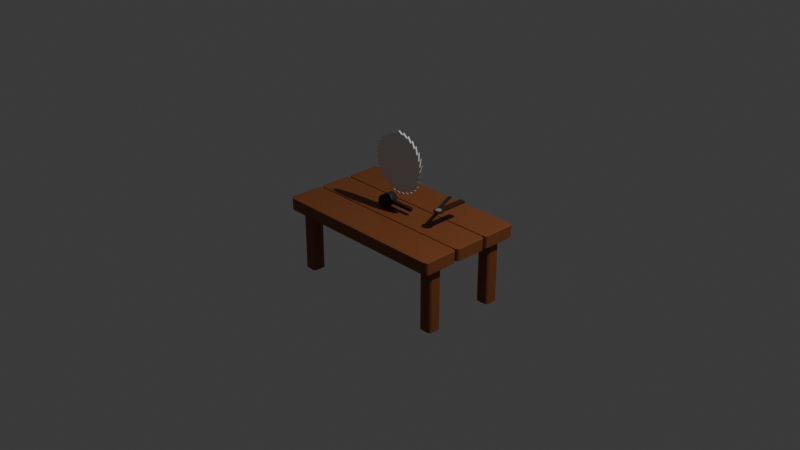 # Source: table.blend  (saved by Blender 4.0.36; exported with 4.5.12 LTS)
import bpy
from mathutils import Matrix  # noqa: F401  (used for matrix-valued properties, if any)

bpy.ops.wm.read_factory_settings(use_empty=True)
scene = bpy.context.scene
scene.name = 'Scene'

# ---- collections
col_collection = bpy.data.collections.new('Collection'); scene.collection.children.link(col_collection)

# ---- materials (node trees are filled in below, after node groups)
mat_material = bpy.data.materials.new('Material')
mat_material.alpha_threshold = 0.0
mat_material.use_transparent_shadow = False
mat_material.roughness = 0.5
mat_material.line_color = (0.0, 0.0, 0.0, 1.0)
mat_material_001 = bpy.data.materials.new('Material.001')
mat_material_001.use_transparent_shadow = False
mat_material_002 = bpy.data.materials.new('Material.002')
mat_material_002.use_transparent_shadow = False
mat_material_003 = bpy.data.materials.new('Material.003')
mat_material_003.use_transparent_shadow = False

# ---- node groups
ng_auto_smooth = bpy.data.node_groups.new('Auto Smooth', 'GeometryNodeTree')
_s = ng_auto_smooth.interface.new_socket(name='Geometry', in_out='OUTPUT', socket_type='NodeSocketGeometry')
_s = ng_auto_smooth.interface.new_socket(name='Geometry', in_out='INPUT', socket_type='NodeSocketGeometry')
_s = ng_auto_smooth.interface.new_socket(name='Angle', in_out='INPUT', socket_type='NodeSocketFloat')
_s.subtype = 'ANGLE'
_s.min_value = 0.0
_s.max_value = 3.142
ng_auto_smooth.is_modifier = True
_N = ng_auto_smooth.nodes; _L = ng_auto_smooth.links
n0 = _N.new('NodeGroupOutput'); n0.name = 'Group Output'; n0.location = (480, -100)
n1 = _N.new('NodeGroupInput'); n1.name = 'Group Input'; n1.location = (-420, -300)
n2 = _N.new('NodeGroupInput'); n2.name = 'Group Input.001'; n2.location = (-60, -100)
n3 = _N.new('GeometryNodeSetShadeSmooth'); n3.name = 'Set Shade Smooth'; n3.location = (120, -100)
n3.domain = 'EDGE'
n4 = _N.new('GeometryNodeSetShadeSmooth'); n4.name = 'Set Shade Smooth.001'; n4.location = (300, -100)
n5 = _N.new('GeometryNodeInputMeshEdgeAngle'); n5.name = 'Edge Angle'; n5.location = (-420, -220)
n6 = _N.new('GeometryNodeInputEdgeSmooth'); n6.name = 'Is Edge Smooth'; n6.location = (-60, -160)
n7 = _N.new('GeometryNodeInputShadeSmooth'); n7.name = 'Is Face Smooth'; n7.location = (-240, -340)
n8 = _N.new('FunctionNodeBooleanMath'); n8.name = 'Boolean Math'; n8.location = (-60, -220)
n9 = _N.new('FunctionNodeCompare'); n9.name = 'Compare'; n9.location = (-240, -180)
n9.operation = 'LESS_EQUAL'
_L.new(n5.outputs[0], n9.inputs[0])
_L.new(n4.outputs[0], n0.inputs[0])
_L.new(n1.outputs[1], n9.inputs[1])
_L.new(n9.outputs[0], n8.inputs[0])
_L.new(n7.outputs[0], n8.inputs[1])
_L.new(n2.outputs[0], n3.inputs[0])
_L.new(n6.outputs[0], n3.inputs[1])
_L.new(n3.outputs[0], n4.inputs[0])
_L.new(n8.outputs[0], n3.inputs[2])
n0.is_active_output = True

# ---- material node trees
mat_material.use_nodes = True; mat_material.node_tree.nodes.clear()
_N = mat_material.node_tree.nodes; _L = mat_material.node_tree.links
n0 = _N.new('ShaderNodeOutputMaterial'); n0.name = 'Material Output'; n0.location = (300, 300)
n1 = _N.new('ShaderNodeBsdfPrincipled'); n1.name = 'Principled BSDF'; n1.location = (10, 300)
n1.inputs[0].default_value = (0.2329, 0.07143, 0.02131, 1.0)
n1.inputs[3].default_value = 1.45
_L.new(n1.outputs[0], n0.inputs[0])
n0.is_active_output = True
mat_material_001.use_nodes = True; mat_material_001.node_tree.nodes.clear()
_N = mat_material_001.node_tree.nodes; _L = mat_material_001.node_tree.links
n0 = _N.new('ShaderNodeBsdfPrincipled'); n0.name = 'Principled BSDF'; n0.location = (10, 300)
n0.inputs[0].default_value = (0.04974, 0.01629, 0.004632, 1.0)
n0.inputs[3].default_value = 1.45
n1 = _N.new('ShaderNodeOutputMaterial'); n1.name = 'Material Output'; n1.location = (300, 300)
_L.new(n0.outputs[0], n1.inputs[0])
n1.is_active_output = True
mat_material_002.use_nodes = True; mat_material_002.node_tree.nodes.clear()
_N = mat_material_002.node_tree.nodes; _L = mat_material_002.node_tree.links
n0 = _N.new('ShaderNodeBsdfPrincipled'); n0.name = 'Principled BSDF'; n0.location = (10, 300)
n0.inputs[0].default_value = (0.02246, 0.02246, 0.02246, 1.0)
n0.inputs[3].default_value = 1.45
n1 = _N.new('ShaderNodeOutputMaterial'); n1.name = 'Material Output'; n1.location = (300, 300)
_L.new(n0.outputs[0], n1.inputs[0])
n1.is_active_output = True
mat_material_003.use_nodes = True; mat_material_003.node_tree.nodes.clear()
_N = mat_material_003.node_tree.nodes; _L = mat_material_003.node_tree.links
n0 = _N.new('ShaderNodeBsdfPrincipled'); n0.name = 'Principled BSDF'; n0.location = (10, 300)
n0.inputs[0].default_value = (0.2556, 0.2556, 0.2556, 1.0)
n0.inputs[3].default_value = 1.45
n1 = _N.new('ShaderNodeOutputMaterial'); n1.name = 'Material Output'; n1.location = (300, 300)
_L.new(n0.outputs[0], n1.inputs[0])
n1.is_active_output = True

# ---- world
world_world = bpy.data.worlds.new('World'); scene.world = world_world
world_world.use_nodes = True; world_world.node_tree.nodes.clear()
_N = world_world.node_tree.nodes; _L = world_world.node_tree.links
n0 = _N.new('ShaderNodeOutputWorld'); n0.name = 'World Output'; n0.location = (300, 300)
n1 = _N.new('ShaderNodeBackground'); n1.name = 'Background'; n1.location = (10, 300)
n1.inputs[0].default_value = (0.05088, 0.05088, 0.05088, 1.0)
_L.new(n1.outputs[0], n0.inputs[0])
n0.is_active_output = True
world_world.color = (0.05088, 0.05088, 0.05088)
world_world.use_sun_shadow = False
world_world.sun_shadow_jitter_overblur = 0.0

# ---- cameras
cam_camera = bpy.data.cameras.new('Camera')
cam_camera.clip_end = 100.0
cam_camera.ortho_scale = 7.314

# ---- lights
light_light = bpy.data.lights.new('Light', 'POINT')
light_light.transmission_factor = 0.0
light_light.use_soft_falloff = False
light_light.energy = 1000.0
light_light.shadow_soft_size = 0.1
light_light.shadow_maximum_resolution = 0.006
light_light.use_absolute_resolution = True

# ---- meshes
me_cube = bpy.data.meshes.new('Cube')
me_cube.from_pydata([(1.0, 1.0, 1.0), (1.0, 1.0, -1.0), (1.0, -1.0, 1.0), (1.0, -1.0, -1.0), (-1.0, 1.0, 1.0), (-1.0, 1.0, -1.0), (-1.0, -1.0, 1.0), (-1.0, -1.0, -1.0), (-1.0, 0.3333, -1.0), (-1.0, -0.3333, -1.0), (1.0, 0.3333, 1.0), (1.0, -0.3333, 1.0), (-1.0, -0.3333, 1.0), (-1.0, 0.3333, 1.0), (1.0, -0.3333, -1.0), (1.0, 0.3333, -1.0), (-1.0, 0.3154, -1.0), (1.0, 0.3154, 1.0), (-1.0, 0.3154, 1.0), (1.0, 0.3154, -1.0), (-1.0, -0.3162, -1.0), (1.0, -0.3162, 1.0), (-1.0, -0.3162, 1.0), (1.0, -0.3162, -1.0)], [], [(11, 12, 6, 2), (3, 2, 6, 7), (8, 13, 4, 5), (9, 14, 3, 7), (14, 11, 2, 3), (5, 4, 0, 1), (1, 0, 10, 15), (5, 1, 15, 8), (7, 6, 12, 9), (0, 4, 13, 10), (20, 22, 18, 16), (17, 18, 22, 21), (16, 19, 23, 20), (19, 17, 21, 23), (18, 17, 19, 16), (15, 10, 13, 8), (20, 23, 21, 22), (14, 9, 12, 11)])
_uv = me_cube.uv_layers.new(name='UVMap')
_uv.uv.foreach_set('vector', [0.625, 0.6667, 0.875, 0.6667, 0.875, 0.75, 0.625, 0.75, 0.375, 0.75, 0.625, 0.75, 0.625, 1.0, 0.375, 1.0, 0.375, 0.1667, 0.625, 0.1667, 0.625, 0.25, 0.375, 0.25, 0.125, 0.6667, 0.375, 0.6667, 0.375, 0.75, 0.125, 0.75, 0.375, 0.6667, 0.625, 0.6667, 0.625, 0.75, 0.375, 0.75, 0.375, 0.25, 0.625, 0.25, 0.625, 0.5, 0.375, 0.5, 0.375, 0.5, 0.625, 0.5, 0.625, 0.5833, 0.375, 0.5833, 0.125, 0.5, 0.375, 0.5, 0.375, 0.5833, 0.125, 0.5833, 0.375, 0.0, 0.625, 0.0, 0.625, 0.08333, 0.375, 0.08333, 0.625, 0.5, 0.875, 0.5, 0.875, 0.5833, 0.625, 0.5833, 0.375, 0.08745, 0.625, 0.08745, 0.625, 0.1625, 0.375, 0.1625, 0.625, 0.5875, 0.875, 0.5875, 0.875, 0.6626, 0.625, 0.6626, 0.125, 0.5875, 0.375, 0.5875, 0.375, 0.6626, 0.125, 0.6626, 0.375, 0.5875, 0.625, 0.5875, 0.625, 0.6626, 0.375, 0.6626, 0.625, 0.1625, 0.625, 0.5875, 0.375, 0.5875, 0.375, 0.1625, 0.375, 0.5833, 0.625, 0.5833, 0.625, 0.1667, 0.125, 0.5833, 0.125, 0.6626, 0.375, 0.6626, 0.625, 0.6626, 0.875, 0.6626, 0.375, 0.6667, 0.125, 0.6667, 0.625, 0.08333, 0.625, 0.6667])
me_cube.materials.append(mat_material)
me_cube.use_mirror_vertex_groups = False
me_cube.update()
me_cube_004 = bpy.data.meshes.new('Cube.004')
me_cube_004.from_pydata([(-0.5421, -1.0, -1.0), (-1.0, -0.5421, -1.0), (-0.7174, -0.9651, -1.0), (-0.8659, -0.8659, -1.0), (-0.9651, -0.7174, -1.0), (-1.0, -0.5421, 1.0), (-0.5421, -1.0, 1.0), (-0.9651, -0.7174, 1.0), (-0.8659, -0.8659, 1.0), (-0.7174, -0.9651, 1.0), (-1.0, 0.5421, -1.0), (-0.5421, 1.0, -1.0), (-0.9651, 0.7174, -1.0), (-0.8659, 0.8659, -1.0), (-0.7174, 0.9651, -1.0), (-0.5421, 1.0, 1.0), (-1.0, 0.5421, 1.0), (-0.7174, 0.9651, 1.0), (-0.8659, 0.8659, 1.0), (-0.9651, 0.7174, 1.0), (1.0, -0.5421, -1.0), (0.5421, -1.0, -1.0), (0.9651, -0.7174, -1.0), (0.8659, -0.8659, -1.0), (0.7174, -0.9651, -1.0), (0.5421, -1.0, 1.0), (1.0, -0.5421, 1.0), (0.7174, -0.9651, 1.0), (0.8659, -0.8659, 1.0), (0.9651, -0.7174, 1.0), (0.5421, 1.0, -1.0), (1.0, 0.5421, -1.0), (0.7174, 0.9651, -1.0), (0.8659, 0.8659, -1.0), (0.9651, 0.7174, -1.0), (1.0, 0.5421, 1.0), (0.5421, 1.0, 1.0), (0.9651, 0.7174, 1.0), (0.8659, 0.8659, 1.0), (0.7174, 0.9651, 1.0)], [], [(21, 25, 6, 0), (31, 35, 26, 20), (35, 37, 38, 39, 36, 15, 17, 18, 19, 16, 5, 7, 8, 9, 6, 25, 27, 28, 29, 26), (1, 5, 16, 10), (11, 15, 36, 30), (0, 6, 9, 2), (2, 9, 8, 3), (3, 8, 7, 4), (4, 7, 5, 1), (15, 11, 14, 17), (17, 14, 13, 18), (18, 13, 12, 19), (19, 12, 10, 16), (35, 31, 34, 37), (37, 34, 33, 38), (38, 33, 32, 39), (39, 32, 30, 36), (25, 21, 24, 27), (27, 24, 23, 28), (28, 23, 22, 29), (29, 22, 20, 26), (10, 12, 13, 14, 11, 30, 32, 33, 34, 31, 20, 22, 23, 24, 21, 0, 2, 3, 4, 1)])
_uv = me_cube_004.uv_layers.new(name='UVMap')
_uv.uv.foreach_set('vector', [0.375, 0.8072, 0.625, 0.8072, 0.625, 0.9428, 0.375, 0.9428, 0.375, 0.5572, 0.625, 0.5572, 0.625, 0.6928, 0.375, 0.6928, 0.625, 0.5572, 0.6294, 0.5353, 0.6418, 0.5168, 0.6603, 0.5044, 0.6822, 0.5, 0.8178, 0.5, 0.8397, 0.5044, 0.8582, 0.5168, 0.8706, 0.5353, 0.875, 0.5572, 0.875, 0.6928, 0.8706, 0.7147, 0.8582, 0.7332, 0.8397, 0.7456, 0.8178, 0.75, 0.6822, 0.75, 0.6603, 0.7456, 0.6418, 0.7332, 0.6294, 0.7147, 0.625, 0.6928, 0.375, 0.05723, 0.625, 0.05723, 0.625, 0.1928, 0.375, 0.1928, 0.375, 0.3072, 0.625, 0.3072, 0.625, 0.4428, 0.375, 0.4428, 0.375, 0.9428, 0.625, 0.9428, 0.625, 0.9647, 0.375, 0.9647, 0.375, 0.9647, 0.625, 0.9647, 0.625, 1.0, 0.375, 1.0, 0.375, 0.0, 0.625, 0.0, 0.625, 0.03533, 0.375, 0.03533, 0.375, 0.03533, 0.625, 0.03533, 0.625, 0.05723, 0.375, 0.05723, 0.625, 0.3072, 0.375, 0.3072, 0.375, 0.2853, 0.625, 0.2853, 0.625, 0.2853, 0.375, 0.2853, 0.375, 0.25, 0.625, 0.25, 0.625, 0.25, 0.375, 0.25, 0.375, 0.2147, 0.625, 0.2147, 0.625, 0.2147, 0.375, 0.2147, 0.375, 0.1928, 0.625, 0.1928, 0.625, 0.5572, 0.375, 0.5572, 0.375, 0.5353, 0.625, 0.5353, 0.625, 0.5353, 0.375, 0.5353, 0.375, 0.5, 0.625, 0.5, 0.625, 0.5, 0.375, 0.5, 0.375, 0.4647, 0.625, 0.4647, 0.625, 0.4647, 0.375, 0.4647, 0.375, 0.4428, 0.625, 0.4428, 0.625, 0.8072, 0.375, 0.8072, 0.375, 0.7853, 0.625, 0.7853, 0.625, 0.7853, 0.375, 0.7853, 0.375, 0.75, 0.625, 0.75, 0.625, 0.75, 0.375, 0.75, 0.375, 0.7147, 0.625, 0.7147, 0.625, 0.7147, 0.375, 0.7147, 0.375, 0.6928, 0.625, 0.6928, 0.125, 0.5572, 0.1294, 0.5353, 0.1418, 0.5168, 0.1603, 0.5044, 0.1822, 0.5, 0.3178, 0.5, 0.3397, 0.5044, 0.3582, 0.5168, 0.3706, 0.5353, 0.375, 0.5572, 0.375, 0.6928, 0.3706, 0.7147, 0.3582, 0.7332, 0.3397, 0.7456, 0.3178, 0.75, 0.1822, 0.75, 0.1603, 0.7456, 0.1418, 0.7332, 0.1294, 0.7147, 0.125, 0.6928])
me_cube_004.materials.append(mat_material)
me_cube_004.update()
me_cube_006 = bpy.data.meshes.new('Cube.006')
me_cube_006.from_pydata([(-0.5421, -1.0, -1.0), (-1.0, -0.5421, -1.0), (-0.7174, -0.9651, -1.0), (-0.8659, -0.8659, -1.0), (-0.9651, -0.7174, -1.0), (-1.0, -0.5421, 1.0), (-0.5421, -1.0, 1.0), (-0.9651, -0.7174, 1.0), (-0.8659, -0.8659, 1.0), (-0.7174, -0.9651, 1.0), (-1.0, 0.5421, -1.0), (-0.5421, 1.0, -1.0), (-0.9651, 0.7174, -1.0), (-0.8659, 0.8659, -1.0), (-0.7174, 0.9651, -1.0), (-0.5421, 1.0, 1.0), (-1.0, 0.5421, 1.0), (-0.7174, 0.9651, 1.0), (-0.8659, 0.8659, 1.0), (-0.9651, 0.7174, 1.0), (1.0, -0.5421, -1.0), (0.5421, -1.0, -1.0), (0.9651, -0.7174, -1.0), (0.8659, -0.8659, -1.0), (0.7174, -0.9651, -1.0), (0.5421, -1.0, 1.0), (1.0, -0.5421, 1.0), (0.7174, -0.9651, 1.0), (0.8659, -0.8659, 1.0), (0.9651, -0.7174, 1.0), (0.5421, 1.0, -1.0), (1.0, 0.5421, -1.0), (0.7174, 0.9651, -1.0), (0.8659, 0.8659, -1.0), (0.9651, 0.7174, -1.0), (1.0, 0.5421, 1.0), (0.5421, 1.0, 1.0), (0.9651, 0.7174, 1.0), (0.8659, 0.8659, 1.0), (0.7174, 0.9651, 1.0)], [], [(21, 25, 6, 0), (31, 35, 26, 20), (35, 37, 38, 39, 36, 15, 17, 18, 19, 16, 5, 7, 8, 9, 6, 25, 27, 28, 29, 26), (1, 5, 16, 10), (11, 15, 36, 30), (0, 6, 9, 2), (2, 9, 8, 3), (3, 8, 7, 4), (4, 7, 5, 1), (15, 11, 14, 17), (17, 14, 13, 18), (18, 13, 12, 19), (19, 12, 10, 16), (35, 31, 34, 37), (37, 34, 33, 38), (38, 33, 32, 39), (39, 32, 30, 36), (25, 21, 24, 27), (27, 24, 23, 28), (28, 23, 22, 29), (29, 22, 20, 26), (10, 12, 13, 14, 11, 30, 32, 33, 34, 31, 20, 22, 23, 24, 21, 0, 2, 3, 4, 1)])
_uv = me_cube_006.uv_layers.new(name='UVMap')
_uv.uv.foreach_set('vector', [0.375, 0.8072, 0.625, 0.8072, 0.625, 0.9428, 0.375, 0.9428, 0.375, 0.5572, 0.625, 0.5572, 0.625, 0.6928, 0.375, 0.6928, 0.625, 0.5572, 0.6294, 0.5353, 0.6418, 0.5168, 0.6603, 0.5044, 0.6822, 0.5, 0.8178, 0.5, 0.8397, 0.5044, 0.8582, 0.5168, 0.8706, 0.5353, 0.875, 0.5572, 0.875, 0.6928, 0.8706, 0.7147, 0.8582, 0.7332, 0.8397, 0.7456, 0.8178, 0.75, 0.6822, 0.75, 0.6603, 0.7456, 0.6418, 0.7332, 0.6294, 0.7147, 0.625, 0.6928, 0.375, 0.05723, 0.625, 0.05723, 0.625, 0.1928, 0.375, 0.1928, 0.375, 0.3072, 0.625, 0.3072, 0.625, 0.4428, 0.375, 0.4428, 0.375, 0.9428, 0.625, 0.9428, 0.625, 0.9647, 0.375, 0.9647, 0.375, 0.9647, 0.625, 0.9647, 0.625, 1.0, 0.375, 1.0, 0.375, 0.0, 0.625, 0.0, 0.625, 0.03533, 0.375, 0.03533, 0.375, 0.03533, 0.625, 0.03533, 0.625, 0.05723, 0.375, 0.05723, 0.625, 0.3072, 0.375, 0.3072, 0.375, 0.2853, 0.625, 0.2853, 0.625, 0.2853, 0.375, 0.2853, 0.375, 0.25, 0.625, 0.25, 0.625, 0.25, 0.375, 0.25, 0.375, 0.2147, 0.625, 0.2147, 0.625, 0.2147, 0.375, 0.2147, 0.375, 0.1928, 0.625, 0.1928, 0.625, 0.5572, 0.375, 0.5572, 0.375, 0.5353, 0.625, 0.5353, 0.625, 0.5353, 0.375, 0.5353, 0.375, 0.5, 0.625, 0.5, 0.625, 0.5, 0.375, 0.5, 0.375, 0.4647, 0.625, 0.4647, 0.625, 0.4647, 0.375, 0.4647, 0.375, 0.4428, 0.625, 0.4428, 0.625, 0.8072, 0.375, 0.8072, 0.375, 0.7853, 0.625, 0.7853, 0.625, 0.7853, 0.375, 0.7853, 0.375, 0.75, 0.625, 0.75, 0.625, 0.75, 0.375, 0.75, 0.375, 0.7147, 0.625, 0.7147, 0.625, 0.7147, 0.375, 0.7147, 0.375, 0.6928, 0.625, 0.6928, 0.125, 0.5572, 0.1294, 0.5353, 0.1418, 0.5168, 0.1603, 0.5044, 0.1822, 0.5, 0.3178, 0.5, 0.3397, 0.5044, 0.3582, 0.5168, 0.3706, 0.5353, 0.375, 0.5572, 0.375, 0.6928, 0.3706, 0.7147, 0.3582, 0.7332, 0.3397, 0.7456, 0.3178, 0.75, 0.1822, 0.75, 0.1603, 0.7456, 0.1418, 0.7332, 0.1294, 0.7147, 0.125, 0.6928])
me_cube_006.materials.append(mat_material)
me_cube_006.update()
me_cube_007 = bpy.data.meshes.new('Cube.007')
me_cube_007.from_pydata([(-0.5421, -1.0, -1.0), (-1.0, -0.5421, -1.0), (-0.7174, -0.9651, -1.0), (-0.8659, -0.8659, -1.0), (-0.9651, -0.7174, -1.0), (-1.0, -0.5421, 1.0), (-0.5421, -1.0, 1.0), (-0.9651, -0.7174, 1.0), (-0.8659, -0.8659, 1.0), (-0.7174, -0.9651, 1.0), (-1.0, 0.5421, -1.0), (-0.5421, 1.0, -1.0), (-0.9651, 0.7174, -1.0), (-0.8659, 0.8659, -1.0), (-0.7174, 0.9651, -1.0), (-0.5421, 1.0, 1.0), (-1.0, 0.5421, 1.0), (-0.7174, 0.9651, 1.0), (-0.8659, 0.8659, 1.0), (-0.9651, 0.7174, 1.0), (1.0, -0.5421, -1.0), (0.5421, -1.0, -1.0), (0.9651, -0.7174, -1.0), (0.8659, -0.8659, -1.0), (0.7174, -0.9651, -1.0), (0.5421, -1.0, 1.0), (1.0, -0.5421, 1.0), (0.7174, -0.9651, 1.0), (0.8659, -0.8659, 1.0), (0.9651, -0.7174, 1.0), (0.5421, 1.0, -1.0), (1.0, 0.5421, -1.0), (0.7174, 0.9651, -1.0), (0.8659, 0.8659, -1.0), (0.9651, 0.7174, -1.0), (1.0, 0.5421, 1.0), (0.5421, 1.0, 1.0), (0.9651, 0.7174, 1.0), (0.8659, 0.8659, 1.0), (0.7174, 0.9651, 1.0)], [], [(21, 25, 6, 0), (31, 35, 26, 20), (35, 37, 38, 39, 36, 15, 17, 18, 19, 16, 5, 7, 8, 9, 6, 25, 27, 28, 29, 26), (1, 5, 16, 10), (11, 15, 36, 30), (0, 6, 9, 2), (2, 9, 8, 3), (3, 8, 7, 4), (4, 7, 5, 1), (15, 11, 14, 17), (17, 14, 13, 18), (18, 13, 12, 19), (19, 12, 10, 16), (35, 31, 34, 37), (37, 34, 33, 38), (38, 33, 32, 39), (39, 32, 30, 36), (25, 21, 24, 27), (27, 24, 23, 28), (28, 23, 22, 29), (29, 22, 20, 26), (10, 12, 13, 14, 11, 30, 32, 33, 34, 31, 20, 22, 23, 24, 21, 0, 2, 3, 4, 1)])
_uv = me_cube_007.uv_layers.new(name='UVMap')
_uv.uv.foreach_set('vector', [0.375, 0.8072, 0.625, 0.8072, 0.625, 0.9428, 0.375, 0.9428, 0.375, 0.5572, 0.625, 0.5572, 0.625, 0.6928, 0.375, 0.6928, 0.625, 0.5572, 0.6294, 0.5353, 0.6418, 0.5168, 0.6603, 0.5044, 0.6822, 0.5, 0.8178, 0.5, 0.8397, 0.5044, 0.8582, 0.5168, 0.8706, 0.5353, 0.875, 0.5572, 0.875, 0.6928, 0.8706, 0.7147, 0.8582, 0.7332, 0.8397, 0.7456, 0.8178, 0.75, 0.6822, 0.75, 0.6603, 0.7456, 0.6418, 0.7332, 0.6294, 0.7147, 0.625, 0.6928, 0.375, 0.05723, 0.625, 0.05723, 0.625, 0.1928, 0.375, 0.1928, 0.375, 0.3072, 0.625, 0.3072, 0.625, 0.4428, 0.375, 0.4428, 0.375, 0.9428, 0.625, 0.9428, 0.625, 0.9647, 0.375, 0.9647, 0.375, 0.9647, 0.625, 0.9647, 0.625, 1.0, 0.375, 1.0, 0.375, 0.0, 0.625, 0.0, 0.625, 0.03533, 0.375, 0.03533, 0.375, 0.03533, 0.625, 0.03533, 0.625, 0.05723, 0.375, 0.05723, 0.625, 0.3072, 0.375, 0.3072, 0.375, 0.2853, 0.625, 0.2853, 0.625, 0.2853, 0.375, 0.2853, 0.375, 0.25, 0.625, 0.25, 0.625, 0.25, 0.375, 0.25, 0.375, 0.2147, 0.625, 0.2147, 0.625, 0.2147, 0.375, 0.2147, 0.375, 0.1928, 0.625, 0.1928, 0.625, 0.5572, 0.375, 0.5572, 0.375, 0.5353, 0.625, 0.5353, 0.625, 0.5353, 0.375, 0.5353, 0.375, 0.5, 0.625, 0.5, 0.625, 0.5, 0.375, 0.5, 0.375, 0.4647, 0.625, 0.4647, 0.625, 0.4647, 0.375, 0.4647, 0.375, 0.4428, 0.625, 0.4428, 0.625, 0.8072, 0.375, 0.8072, 0.375, 0.7853, 0.625, 0.7853, 0.625, 0.7853, 0.375, 0.7853, 0.375, 0.75, 0.625, 0.75, 0.625, 0.75, 0.375, 0.75, 0.375, 0.7147, 0.625, 0.7147, 0.625, 0.7147, 0.375, 0.7147, 0.375, 0.6928, 0.625, 0.6928, 0.125, 0.5572, 0.1294, 0.5353, 0.1418, 0.5168, 0.1603, 0.5044, 0.1822, 0.5, 0.3178, 0.5, 0.3397, 0.5044, 0.3582, 0.5168, 0.3706, 0.5353, 0.375, 0.5572, 0.375, 0.6928, 0.3706, 0.7147, 0.3582, 0.7332, 0.3397, 0.7456, 0.3178, 0.75, 0.1822, 0.75, 0.1603, 0.7456, 0.1418, 0.7332, 0.1294, 0.7147, 0.125, 0.6928])
me_cube_007.materials.append(mat_material)
me_cube_007.update()
me_cube_008 = bpy.data.meshes.new('Cube.008')
me_cube_008.from_pydata([(-0.5421, -1.0, -1.0), (-1.0, -0.5421, -1.0), (-0.7174, -0.9651, -1.0), (-0.8659, -0.8659, -1.0), (-0.9651, -0.7174, -1.0), (-1.0, -0.5421, 1.0), (-0.5421, -1.0, 1.0), (-0.9651, -0.7174, 1.0), (-0.8659, -0.8659, 1.0), (-0.7174, -0.9651, 1.0), (-1.0, 0.5421, -1.0), (-0.5421, 1.0, -1.0), (-0.9651, 0.7174, -1.0), (-0.8659, 0.8659, -1.0), (-0.7174, 0.9651, -1.0), (-0.5421, 1.0, 1.0), (-1.0, 0.5421, 1.0), (-0.7174, 0.9651, 1.0), (-0.8659, 0.8659, 1.0), (-0.9651, 0.7174, 1.0), (1.0, -0.5421, -1.0), (0.5421, -1.0, -1.0), (0.9651, -0.7174, -1.0), (0.8659, -0.8659, -1.0), (0.7174, -0.9651, -1.0), (0.5421, -1.0, 1.0), (1.0, -0.5421, 1.0), (0.7174, -0.9651, 1.0), (0.8659, -0.8659, 1.0), (0.9651, -0.7174, 1.0), (0.5421, 1.0, -1.0), (1.0, 0.5421, -1.0), (0.7174, 0.9651, -1.0), (0.8659, 0.8659, -1.0), (0.9651, 0.7174, -1.0), (1.0, 0.5421, 1.0), (0.5421, 1.0, 1.0), (0.9651, 0.7174, 1.0), (0.8659, 0.8659, 1.0), (0.7174, 0.9651, 1.0)], [], [(21, 25, 6, 0), (31, 35, 26, 20), (35, 37, 38, 39, 36, 15, 17, 18, 19, 16, 5, 7, 8, 9, 6, 25, 27, 28, 29, 26), (1, 5, 16, 10), (11, 15, 36, 30), (0, 6, 9, 2), (2, 9, 8, 3), (3, 8, 7, 4), (4, 7, 5, 1), (15, 11, 14, 17), (17, 14, 13, 18), (18, 13, 12, 19), (19, 12, 10, 16), (35, 31, 34, 37), (37, 34, 33, 38), (38, 33, 32, 39), (39, 32, 30, 36), (25, 21, 24, 27), (27, 24, 23, 28), (28, 23, 22, 29), (29, 22, 20, 26), (10, 12, 13, 14, 11, 30, 32, 33, 34, 31, 20, 22, 23, 24, 21, 0, 2, 3, 4, 1)])
_uv = me_cube_008.uv_layers.new(name='UVMap')
_uv.uv.foreach_set('vector', [0.375, 0.8072, 0.625, 0.8072, 0.625, 0.9428, 0.375, 0.9428, 0.375, 0.5572, 0.625, 0.5572, 0.625, 0.6928, 0.375, 0.6928, 0.625, 0.5572, 0.6294, 0.5353, 0.6418, 0.5168, 0.6603, 0.5044, 0.6822, 0.5, 0.8178, 0.5, 0.8397, 0.5044, 0.8582, 0.5168, 0.8706, 0.5353, 0.875, 0.5572, 0.875, 0.6928, 0.8706, 0.7147, 0.8582, 0.7332, 0.8397, 0.7456, 0.8178, 0.75, 0.6822, 0.75, 0.6603, 0.7456, 0.6418, 0.7332, 0.6294, 0.7147, 0.625, 0.6928, 0.375, 0.05723, 0.625, 0.05723, 0.625, 0.1928, 0.375, 0.1928, 0.375, 0.3072, 0.625, 0.3072, 0.625, 0.4428, 0.375, 0.4428, 0.375, 0.9428, 0.625, 0.9428, 0.625, 0.9647, 0.375, 0.9647, 0.375, 0.9647, 0.625, 0.9647, 0.625, 1.0, 0.375, 1.0, 0.375, 0.0, 0.625, 0.0, 0.625, 0.03533, 0.375, 0.03533, 0.375, 0.03533, 0.625, 0.03533, 0.625, 0.05723, 0.375, 0.05723, 0.625, 0.3072, 0.375, 0.3072, 0.375, 0.2853, 0.625, 0.2853, 0.625, 0.2853, 0.375, 0.2853, 0.375, 0.25, 0.625, 0.25, 0.625, 0.25, 0.375, 0.25, 0.375, 0.2147, 0.625, 0.2147, 0.625, 0.2147, 0.375, 0.2147, 0.375, 0.1928, 0.625, 0.1928, 0.625, 0.5572, 0.375, 0.5572, 0.375, 0.5353, 0.625, 0.5353, 0.625, 0.5353, 0.375, 0.5353, 0.375, 0.5, 0.625, 0.5, 0.625, 0.5, 0.375, 0.5, 0.375, 0.4647, 0.625, 0.4647, 0.625, 0.4647, 0.375, 0.4647, 0.375, 0.4428, 0.625, 0.4428, 0.625, 0.8072, 0.375, 0.8072, 0.375, 0.7853, 0.625, 0.7853, 0.625, 0.7853, 0.375, 0.7853, 0.375, 0.75, 0.625, 0.75, 0.625, 0.75, 0.375, 0.75, 0.375, 0.7147, 0.625, 0.7147, 0.625, 0.7147, 0.375, 0.7147, 0.375, 0.6928, 0.625, 0.6928, 0.125, 0.5572, 0.1294, 0.5353, 0.1418, 0.5168, 0.1603, 0.5044, 0.1822, 0.5, 0.3178, 0.5, 0.3397, 0.5044, 0.3582, 0.5168, 0.3706, 0.5353, 0.375, 0.5572, 0.375, 0.6928, 0.3706, 0.7147, 0.3582, 0.7332, 0.3397, 0.7456, 0.3178, 0.75, 0.1822, 0.75, 0.1603, 0.7456, 0.1418, 0.7332, 0.1294, 0.7147, 0.125, 0.6928])
me_cube_008.materials.append(mat_material)
me_cube_008.update()
me_cube_009 = bpy.data.meshes.new('Cube.009')
me_cube_009.from_pydata([(-1.0, -1.0, -1.0), (-1.0, -1.0, 1.0), (-1.0, 1.0, -1.0), (-1.0, 1.0, 1.0), (1.0, -1.0, -1.0), (1.0, -1.0, 1.0), (1.0, 1.0, -1.0), (1.0, 1.0, 1.0)], [], [(0, 1, 3, 2), (2, 3, 7, 6), (6, 7, 5, 4), (4, 5, 1, 0), (2, 6, 4, 0), (7, 3, 1, 5)])
_uv = me_cube_009.uv_layers.new(name='UVMap')
_uv.uv.foreach_set('vector', [0.375, 0.0, 0.625, 0.0, 0.625, 0.25, 0.375, 0.25, 0.375, 0.25, 0.625, 0.25, 0.625, 0.5, 0.375, 0.5, 0.375, 0.5, 0.625, 0.5, 0.625, 0.75, 0.375, 0.75, 0.375, 0.75, 0.625, 0.75, 0.625, 1.0, 0.375, 1.0, 0.125, 0.5, 0.375, 0.5, 0.375, 0.75, 0.125, 0.75, 0.625, 0.5, 0.875, 0.5, 0.875, 0.75, 0.625, 0.75])
me_cube_009.materials.append(mat_material_001)
me_cube_009.update()
me_cylinder = bpy.data.meshes.new('Cylinder')
me_cylinder.from_pydata([(0.0, 1.0, -1.0), (0.0, 1.0, 1.0), (0.1951, 0.9808, -1.0), (0.1951, 0.9808, 1.0), (0.3827, 0.9239, -1.0), (0.3827, 0.9239, 1.0), (0.5556, 0.8315, -1.0), (0.5556, 0.8315, 1.0), (0.7071, 0.7071, -1.0), (0.7071, 0.7071, 1.0), (0.8315, 0.5556, -1.0), (0.8315, 0.5556, 1.0), (0.9239, 0.3827, -1.0), (0.9239, 0.3827, 1.0), (0.9808, 0.1951, -1.0), (0.9808, 0.1951, 1.0), (1.0, 0.0, -1.0), (1.0, 0.0, 1.0), (0.9808, -0.1951, -1.0), (0.9808, -0.1951, 1.0), (0.9239, -0.3827, -1.0), (0.9239, -0.3827, 1.0), (0.8315, -0.5556, -1.0), (0.8315, -0.5556, 1.0), (0.7071, -0.7071, -1.0), (0.7071, -0.7071, 1.0), (0.5556, -0.8315, -1.0), (0.5556, -0.8315, 1.0), (0.3827, -0.9239, -1.0), (0.3827, -0.9239, 1.0), (0.1951, -0.9808, -1.0), (0.1951, -0.9808, 1.0), (0.0, -1.0, -1.0), (0.0, -1.0, 1.0), (-0.1951, -0.9808, -1.0), (-0.1951, -0.9808, 1.0), (-0.3827, -0.9239, -1.0), (-0.3827, -0.9239, 1.0), (-0.5556, -0.8315, -1.0), (-0.5556, -0.8315, 1.0), (-0.7071, -0.7071, -1.0), (-0.7071, -0.7071, 1.0), (-0.8315, -0.5556, -1.0), (-0.8315, -0.5556, 1.0), (-0.9239, -0.3827, -1.0), (-0.9239, -0.3827, 1.0), (-0.9808, -0.1951, -1.0), (-0.9808, -0.1951, 1.0), (-1.0, 0.0, -1.0), (-1.0, 0.0, 1.0), (-0.9808, 0.1951, -1.0), (-0.9808, 0.1951, 1.0), (-0.9239, 0.3827, -1.0), (-0.9239, 0.3827, 1.0), (-0.8315, 0.5556, -1.0), (-0.8315, 0.5556, 1.0), (-0.7071, 0.7071, -1.0), (-0.7071, 0.7071, 1.0), (-0.5556, 0.8315, -1.0), (-0.5556, 0.8315, 1.0), (-0.3827, 0.9239, -1.0), (-0.3827, 0.9239, 1.0), (-0.1951, 0.9808, -1.0), (-0.1951, 0.9808, 1.0), (-4.709e-08, 1.099, 3.553e-15), (0.2144, 1.078, 3.484e-15), (0.4205, 1.015, 3.282e-15), (0.6104, 0.9136, 2.954e-15), (0.7769, 0.7769, 2.512e-15), (0.9136, 0.6104, 1.974e-15), (1.015, 0.4205, 1.36e-15), (1.078, 0.2144, 6.931e-16), (1.099, 0.0, 0.0), (1.078, -0.2144, -6.931e-16), (1.015, -0.4205, -1.36e-15), (0.9136, -0.6104, -1.974e-15), (0.7769, -0.7769, -2.512e-15), (0.6104, -0.9136, -2.954e-15), (0.4205, -1.015, -3.282e-15), (0.2144, -1.078, -3.484e-15), (-4.709e-08, -1.099, -3.553e-15), (-0.2144, -1.078, -3.484e-15), (-0.4205, -1.015, -3.282e-15), (-0.6104, -0.9136, -2.954e-15), (-0.7769, -0.7769, -2.512e-15), (-0.9136, -0.6104, -1.974e-15), (-1.015, -0.4205, -1.36e-15), (-1.078, -0.2144, -6.931e-16), (-1.099, 0.0, 0.0), (-1.078, 0.2144, 6.931e-16), (-1.015, 0.4205, 1.36e-15), (-0.9136, 0.6104, 1.974e-15), (-0.7769, 0.7769, 2.512e-15), (-0.6104, 0.9136, 2.954e-15), (-0.4205, 1.015, 3.282e-15), (-0.2144, 1.078, 3.484e-15)], [], [(64, 1, 3, 65), (65, 3, 5, 66), (66, 5, 7, 67), (67, 7, 9, 68), (68, 9, 11, 69), (69, 11, 13, 70), (70, 13, 15, 71), (71, 15, 17, 72), (72, 17, 19, 73), (73, 19, 21, 74), (74, 21, 23, 75), (75, 23, 25, 76), (76, 25, 27, 77), (77, 27, 29, 78), (78, 29, 31, 79), (79, 31, 33, 80), (80, 33, 35, 81), (81, 35, 37, 82), (82, 37, 39, 83), (83, 39, 41, 84), (84, 41, 43, 85), (85, 43, 45, 86), (86, 45, 47, 87), (87, 47, 49, 88), (88, 49, 51, 89), (89, 51, 53, 90), (90, 53, 55, 91), (91, 55, 57, 92), (92, 57, 59, 93), (93, 59, 61, 94), (3, 1, 63, 61, 59, 57, 55, 53, 51, 49, 47, 45, 43, 41, 39, 37, 35, 33, 31, 29, 27, 25, 23, 21, 19, 17, 15, 13, 11, 9, 7, 5), (94, 61, 63, 95), (95, 63, 1, 64), (0, 2, 4, 6, 8, 10, 12, 14, 16, 18, 20, 22, 24, 26, 28, 30, 32, 34, 36, 38, 40, 42, 44, 46, 48, 50, 52, 54, 56, 58, 60, 62), (62, 95, 64, 0), (60, 94, 95, 62), (58, 93, 94, 60), (56, 92, 93, 58), (54, 91, 92, 56), (52, 90, 91, 54), (50, 89, 90, 52), (48, 88, 89, 50), (46, 87, 88, 48), (44, 86, 87, 46), (42, 85, 86, 44), (40, 84, 85, 42), (38, 83, 84, 40), (36, 82, 83, 38), (34, 81, 82, 36), (32, 80, 81, 34), (30, 79, 80, 32), (28, 78, 79, 30), (26, 77, 78, 28), (24, 76, 77, 26), (22, 75, 76, 24), (20, 74, 75, 22), (18, 73, 74, 20), (16, 72, 73, 18), (14, 71, 72, 16), (12, 70, 71, 14), (10, 69, 70, 12), (8, 68, 69, 10), (6, 67, 68, 8), (4, 66, 67, 6), (2, 65, 66, 4), (0, 64, 65, 2)])
me_cylinder.polygons.foreach_set('use_smooth', [True] * 66)
_uv = me_cylinder.uv_layers.new(name='UVMap')
_uv.uv.foreach_set('vector', [1.0, 0.75, 1.0, 1.0, 0.9688, 1.0, 0.9688, 0.75, 0.9688, 0.75, 0.9688, 1.0, 0.9375, 1.0, 0.9375, 0.75, 0.9375, 0.75, 0.9375, 1.0, 0.9062, 1.0, 0.9062, 0.75, 0.9062, 0.75, 0.9062, 1.0, 0.875, 1.0, 0.875, 0.75, 0.875, 0.75, 0.875, 1.0, 0.8438, 1.0, 0.8438, 0.75, 0.8438, 0.75, 0.8438, 1.0, 0.8125, 1.0, 0.8125, 0.75, 0.8125, 0.75, 0.8125, 1.0, 0.7812, 1.0, 0.7812, 0.75, 0.7812, 0.75, 0.7812, 1.0, 0.75, 1.0, 0.75, 0.75, 0.75, 0.75, 0.75, 1.0, 0.7188, 1.0, 0.7188, 0.75, 0.7188, 0.75, 0.7188, 1.0, 0.6875, 1.0, 0.6875, 0.75, 0.6875, 0.75, 0.6875, 1.0, 0.6562, 1.0, 0.6562, 0.75, 0.6562, 0.75, 0.6562, 1.0, 0.625, 1.0, 0.625, 0.75, 0.625, 0.75, 0.625, 1.0, 0.5938, 1.0, 0.5938, 0.75, 0.5938, 0.75, 0.5938, 1.0, 0.5625, 1.0, 0.5625, 0.75, 0.5625, 0.75, 0.5625, 1.0, 0.5312, 1.0, 0.5312, 0.75, 0.5312, 0.75, 0.5312, 1.0, 0.5, 1.0, 0.5, 0.75, 0.5, 0.75, 0.5, 1.0, 0.4688, 1.0, 0.4688, 0.75, 0.4688, 0.75, 0.4688, 1.0, 0.4375, 1.0, 0.4375, 0.75, 0.4375, 0.75, 0.4375, 1.0, 0.4062, 1.0, 0.4062, 0.75, 0.4062, 0.75, 0.4062, 1.0, 0.375, 1.0, 0.375, 0.75, 0.375, 0.75, 0.375, 1.0, 0.3438, 1.0, 0.3438, 0.75, 0.3438, 0.75, 0.3438, 1.0, 0.3125, 1.0, 0.3125, 0.75, 0.3125, 0.75, 0.3125, 1.0, 0.2812, 1.0, 0.2812, 0.75, 0.2812, 0.75, 0.2812, 1.0, 0.25, 1.0, 0.25, 0.75, 0.25, 0.75, 0.25, 1.0, 0.2188, 1.0, 0.2188, 0.75, 0.2188, 0.75, 0.2188, 1.0, 0.1875, 1.0, 0.1875, 0.75, 0.1875, 0.75, 0.1875, 1.0, 0.1562, 1.0, 0.1562, 0.75, 0.1562, 0.75, 0.1562, 1.0, 0.125, 1.0, 0.125, 0.75, 0.125, 0.75, 0.125, 1.0, 0.09375, 1.0, 0.09375, 0.75, 0.09375, 0.75, 0.09375, 1.0, 0.0625, 1.0, 0.0625, 0.75, 0.2968, 0.4854, 0.25, 0.49, 0.2032, 0.4854, 0.1582, 0.4717, 0.1167, 0.4496, 0.08029, 0.4197, 0.05045, 0.3833, 0.02827, 0.3418, 0.01461, 0.2968, 0.01, 0.25, 0.01461, 0.2032, 0.02827, 0.1582, 0.05045, 0.1167, 0.08029, 0.08029, 0.1167, 0.05045, 0.1582, 0.02827, 0.2032, 0.01461, 0.25, 0.01, 0.2968, 0.01461, 0.3418, 0.02827, 0.3833, 0.05045, 0.4197, 0.08029, 0.4496, 0.1167, 0.4717, 0.1582, 0.4854, 0.2032, 0.49, 0.25, 0.4854, 0.2968, 0.4717, 0.3418, 0.4496, 0.3833, 0.4197, 0.4197, 0.3833, 0.4496, 0.3418, 0.4717, 0.0625, 0.75, 0.0625, 1.0, 0.03125, 1.0, 0.03125, 0.75, 0.03125, 0.75, 0.03125, 1.0, 0.0, 1.0, 0.0, 0.75, 0.75, 0.49, 0.7968, 0.4854, 0.8418, 0.4717, 0.8833, 0.4496, 0.9197, 0.4197, 0.9496, 0.3833, 0.9717, 0.3418, 0.9854, 0.2968, 0.99, 0.25, 0.9854, 0.2032, 0.9717, 0.1582, 0.9496, 0.1167, 0.9197, 0.08029, 0.8833, 0.05045, 0.8418, 0.02827, 0.7968, 0.01461, 0.75, 0.01, 0.7032, 0.01461, 0.6582, 0.02827, 0.6167, 0.05045, 0.5803, 0.08029, 0.5504, 0.1167, 0.5283, 0.1582, 0.5146, 0.2032, 0.51, 0.25, 0.5146, 0.2968, 0.5283, 0.3418, 0.5504, 0.3833, 0.5803, 0.4197, 0.6167, 0.4496, 0.6582, 0.4717, 0.7032, 0.4854, 0.03125, 0.5, 0.03125, 0.75, 0.0, 0.75, 0.0, 0.5, 0.0625, 0.5, 0.0625, 0.75, 0.03125, 0.75, 0.03125, 0.5, 0.09375, 0.5, 0.09375, 0.75, 0.0625, 0.75, 0.0625, 0.5, 0.125, 0.5, 0.125, 0.75, 0.09375, 0.75, 0.09375, 0.5, 0.1562, 0.5, 0.1562, 0.75, 0.125, 0.75, 0.125, 0.5, 0.1875, 0.5, 0.1875, 0.75, 0.1562, 0.75, 0.1562, 0.5, 0.2188, 0.5, 0.2188, 0.75, 0.1875, 0.75, 0.1875, 0.5, 0.25, 0.5, 0.25, 0.75, 0.2188, 0.75, 0.2188, 0.5, 0.2812, 0.5, 0.2812, 0.75, 0.25, 0.75, 0.25, 0.5, 0.3125, 0.5, 0.3125, 0.75, 0.2812, 0.75, 0.2812, 0.5, 0.3438, 0.5, 0.3438, 0.75, 0.3125, 0.75, 0.3125, 0.5, 0.375, 0.5, 0.375, 0.75, 0.3438, 0.75, 0.3438, 0.5, 0.4062, 0.5, 0.4062, 0.75, 0.375, 0.75, 0.375, 0.5, 0.4375, 0.5, 0.4375, 0.75, 0.4062, 0.75, 0.4062, 0.5, 0.4688, 0.5, 0.4688, 0.75, 0.4375, 0.75, 0.4375, 0.5, 0.5, 0.5, 0.5, 0.75, 0.4688, 0.75, 0.4688, 0.5, 0.5312, 0.5, 0.5312, 0.75, 0.5, 0.75, 0.5, 0.5, 0.5625, 0.5, 0.5625, 0.75, 0.5312, 0.75, 0.5312, 0.5, 0.5938, 0.5, 0.5938, 0.75, 0.5625, 0.75, 0.5625, 0.5, 0.625, 0.5, 0.625, 0.75, 0.5938, 0.75, 0.5938, 0.5, 0.6562, 0.5, 0.6562, 0.75, 0.625, 0.75, 0.625, 0.5, 0.6875, 0.5, 0.6875, 0.75, 0.6562, 0.75, 0.6562, 0.5, 0.7188, 0.5, 0.7188, 0.75, 0.6875, 0.75, 0.6875, 0.5, 0.75, 0.5, 0.75, 0.75, 0.7188, 0.75, 0.7188, 0.5, 0.7812, 0.5, 0.7812, 0.75, 0.75, 0.75, 0.75, 0.5, 0.8125, 0.5, 0.8125, 0.75, 0.7812, 0.75, 0.7812, 0.5, 0.8438, 0.5, 0.8438, 0.75, 0.8125, 0.75, 0.8125, 0.5, 0.875, 0.5, 0.875, 0.75, 0.8438, 0.75, 0.8438, 0.5, 0.9062, 0.5, 0.9062, 0.75, 0.875, 0.75, 0.875, 0.5, 0.9375, 0.5, 0.9375, 0.75, 0.9062, 0.75, 0.9062, 0.5, 0.9688, 0.5, 0.9688, 0.75, 0.9375, 0.75, 0.9375, 0.5, 1.0, 0.5, 1.0, 0.75, 0.9688, 0.75, 0.9688, 0.5])
me_cylinder.materials.append(mat_material_002)
me_cylinder.update()
me_cylinder_002 = bpy.data.meshes.new('Cylinder.002')
me_cylinder_002.from_pydata([(0.0, 1.0, -1.0), (0.0, 1.0, 1.0), (0.1951, 0.9808, -1.0), (0.1951, 0.9808, 1.0), (0.3827, 0.9239, -1.0), (0.3827, 0.9239, 1.0), (0.5556, 0.8315, -1.0), (0.5556, 0.8315, 1.0), (0.7071, 0.7071, -1.0), (0.7071, 0.7071, 1.0), (0.8315, 0.5556, -1.0), (0.8315, 0.5556, 1.0), (0.9239, 0.3827, -1.0), (0.9239, 0.3827, 1.0), (0.9808, 0.1951, -1.0), (0.9808, 0.1951, 1.0), (1.0, 0.0, -1.0), (1.0, 0.0, 1.0), (0.9808, -0.1951, -1.0), (0.9808, -0.1951, 1.0), (0.9239, -0.3827, -1.0), (0.9239, -0.3827, 1.0), (0.8315, -0.5556, -1.0), (0.8315, -0.5556, 1.0), (0.7071, -0.7071, -1.0), (0.7071, -0.7071, 1.0), (0.5556, -0.8315, -1.0), (0.5556, -0.8315, 1.0), (0.3827, -0.9239, -1.0), (0.3827, -0.9239, 1.0), (0.1951, -0.9808, -1.0), (0.1951, -0.9808, 1.0), (0.0, -1.0, -1.0), (0.0, -1.0, 1.0), (-0.1951, -0.9808, -1.0), (-0.1951, -0.9808, 1.0), (-0.3827, -0.9239, -1.0), (-0.3827, -0.9239, 1.0), (-0.5556, -0.8315, -1.0), (-0.5556, -0.8315, 1.0), (-0.7071, -0.7071, -1.0), (-0.7071, -0.7071, 1.0), (-0.8315, -0.5556, -1.0), (-0.8315, -0.5556, 1.0), (-0.9239, -0.3827, -1.0), (-0.9239, -0.3827, 1.0), (-0.9808, -0.1951, -1.0), (-0.9808, -0.1951, 1.0), (-1.0, 0.0, -1.0), (-1.0, 0.0, 1.0), (-0.9808, 0.1951, -1.0), (-0.9808, 0.1951, 1.0), (-0.9239, 0.3827, -1.0), (-0.9239, 0.3827, 1.0), (-0.8315, 0.5556, -1.0), (-0.8315, 0.5556, 1.0), (-0.7071, 0.7071, -1.0), (-0.7071, 0.7071, 1.0), (-0.5556, 0.8315, -1.0), (-0.5556, 0.8315, 1.0), (-0.3827, 0.9239, -1.0), (-0.3827, 0.9239, 1.0), (-0.1951, 0.9808, -1.0), (-0.1951, 0.9808, 1.0), (0.0, 1.0, -1.0), (0.1951, 0.9808, -1.0), (0.1951, 0.9808, 1.0), (0.0, 1.0, 1.0), (0.3827, 0.9239, -1.0), (0.3827, 0.9239, 1.0), (0.5556, 0.8315, -1.0), (0.5556, 0.8315, 1.0), (0.7071, 0.7071, -1.0), (0.7071, 0.7071, 1.0), (-0.7071, 0.7071, 1.0), (-0.7071, 0.7071, -1.0), (-0.5556, 0.8315, -1.0), (-0.5556, 0.8315, 1.0), (-0.3827, 0.9239, -1.0), (-0.3827, 0.9239, 1.0), (-0.1951, 0.9808, -1.0), (-0.1951, 0.9808, 1.0), (1.524e-08, 6.792, -1.0), (0.1951, 6.773, -1.0), (0.1951, 6.773, 1.0), (1.524e-08, 6.792, 1.0), (0.3827, 6.716, -1.0), (0.3827, 6.716, 1.0), (0.5556, 6.624, -1.0), (0.5556, 6.624, 1.0), (0.7071, 6.499, -1.0), (0.7071, 6.499, 1.0), (-0.7071, 6.499, 1.0), (-0.7071, 6.499, -1.0), (-0.5556, 6.624, -1.0), (-0.5556, 6.624, 1.0), (-0.3827, 6.716, -1.0), (-0.3827, 6.716, 1.0), (-0.1951, 6.773, -1.0), (-0.1951, 6.773, 1.0)], [], [(63, 1, 67, 81), (0, 62, 80, 64), (3, 5, 69, 66), (57, 59, 77, 74), (8, 9, 11, 10), (10, 11, 13, 12), (12, 13, 15, 14), (14, 15, 17, 16), (16, 17, 19, 18), (18, 19, 21, 20), (20, 21, 23, 22), (22, 23, 25, 24), (24, 25, 27, 26), (26, 27, 29, 28), (28, 29, 31, 30), (30, 31, 33, 32), (32, 33, 35, 34), (34, 35, 37, 36), (36, 37, 39, 38), (38, 39, 41, 40), (40, 41, 43, 42), (42, 43, 45, 44), (44, 45, 47, 46), (46, 47, 49, 48), (48, 49, 51, 50), (50, 51, 53, 52), (52, 53, 55, 54), (54, 55, 57, 56), (9, 8, 72, 73), (4, 2, 65, 68), (3, 1, 63, 61, 59, 57, 55, 53, 51, 49, 47, 45, 43, 41, 39, 37, 35, 33, 31, 29, 27, 25, 23, 21, 19, 17, 15, 13, 11, 9, 7, 5), (58, 56, 75, 76), (7, 9, 73, 71), (0, 2, 4, 6, 8, 10, 12, 14, 16, 18, 20, 22, 24, 26, 28, 30, 32, 34, 36, 38, 40, 42, 44, 46, 48, 50, 52, 54, 56, 58, 60, 62), (70, 68, 86, 88), (76, 75, 93, 94), (79, 81, 99, 97), (75, 74, 92, 93), (80, 78, 96, 98), (66, 69, 87, 84), (73, 72, 90, 91), (68, 65, 83, 86), (60, 58, 76, 78), (6, 4, 68, 70), (2, 0, 64, 65), (59, 61, 79, 77), (5, 7, 71, 69), (1, 3, 66, 67), (62, 60, 78, 80), (56, 57, 74, 75), (8, 6, 70, 72), (61, 63, 81, 79), (82, 85, 84, 83), (83, 84, 87, 86), (86, 87, 89, 88), (88, 89, 91, 90), (93, 92, 95, 94), (94, 95, 97, 96), (96, 97, 99, 98), (98, 99, 85, 82), (65, 64, 82, 83), (74, 77, 95, 92), (69, 71, 89, 87), (64, 80, 98, 82), (67, 66, 84, 85), (81, 67, 85, 99), (78, 76, 94, 96), (72, 70, 88, 90), (77, 79, 97, 95), (71, 73, 91, 89)])
me_cylinder_002.polygons.foreach_set('use_smooth', [True] * 70)
_uv = me_cylinder_002.uv_layers.new(name='UVMap')
_uv.uv.foreach_set('vector', [0.2032, 0.4854, 0.25, 0.49, 0.25, 0.49, 0.2032, 0.4854, 0.75, 0.49, 0.7032, 0.4854, 0.7032, 0.4854, 0.75, 0.49, 0.2968, 0.4854, 0.3418, 0.4717, 0.3418, 0.4717, 0.2968, 0.4854, 0.08029, 0.4197, 0.1167, 0.4496, 0.1167, 0.4496, 0.08029, 0.4197, 0.875, 0.5, 0.875, 1.0, 0.8438, 1.0, 0.8438, 0.5, 0.8438, 0.5, 0.8438, 1.0, 0.8125, 1.0, 0.8125, 0.5, 0.8125, 0.5, 0.8125, 1.0, 0.7812, 1.0, 0.7812, 0.5, 0.7812, 0.5, 0.7812, 1.0, 0.75, 1.0, 0.75, 0.5, 0.75, 0.5, 0.75, 1.0, 0.7188, 1.0, 0.7188, 0.5, 0.7188, 0.5, 0.7188, 1.0, 0.6875, 1.0, 0.6875, 0.5, 0.6875, 0.5, 0.6875, 1.0, 0.6562, 1.0, 0.6562, 0.5, 0.6562, 0.5, 0.6562, 1.0, 0.625, 1.0, 0.625, 0.5, 0.625, 0.5, 0.625, 1.0, 0.5938, 1.0, 0.5938, 0.5, 0.5938, 0.5, 0.5938, 1.0, 0.5625, 1.0, 0.5625, 0.5, 0.5625, 0.5, 0.5625, 1.0, 0.5312, 1.0, 0.5312, 0.5, 0.5312, 0.5, 0.5312, 1.0, 0.5, 1.0, 0.5, 0.5, 0.5, 0.5, 0.5, 1.0, 0.4688, 1.0, 0.4688, 0.5, 0.4688, 0.5, 0.4688, 1.0, 0.4375, 1.0, 0.4375, 0.5, 0.4375, 0.5, 0.4375, 1.0, 0.4062, 1.0, 0.4062, 0.5, 0.4062, 0.5, 0.4062, 1.0, 0.375, 1.0, 0.375, 0.5, 0.375, 0.5, 0.375, 1.0, 0.3438, 1.0, 0.3438, 0.5, 0.3438, 0.5, 0.3438, 1.0, 0.3125, 1.0, 0.3125, 0.5, 0.3125, 0.5, 0.3125, 1.0, 0.2812, 1.0, 0.2812, 0.5, 0.2812, 0.5, 0.2812, 1.0, 0.25, 1.0, 0.25, 0.5, 0.25, 0.5, 0.25, 1.0, 0.2188, 1.0, 0.2188, 0.5, 0.2188, 0.5, 0.2188, 1.0, 0.1875, 1.0, 0.1875, 0.5, 0.1875, 0.5, 0.1875, 1.0, 0.1562, 1.0, 0.1562, 0.5, 0.1562, 0.5, 0.1562, 1.0, 0.125, 1.0, 0.125, 0.5, 0.875, 1.0, 0.875, 0.5, 0.875, 0.5, 0.875, 1.0, 0.8418, 0.4717, 0.7968, 0.4854, 0.7968, 0.4854, 0.8418, 0.4717, 0.2968, 0.4854, 0.25, 0.49, 0.2032, 0.4854, 0.1582, 0.4717, 0.1167, 0.4496, 0.08029, 0.4197, 0.05045, 0.3833, 0.02827, 0.3418, 0.01461, 0.2968, 0.01, 0.25, 0.01461, 0.2032, 0.02827, 0.1582, 0.05045, 0.1167, 0.08029, 0.08029, 0.1167, 0.05045, 0.1582, 0.02827, 0.2032, 0.01461, 0.25, 0.01, 0.2968, 0.01461, 0.3418, 0.02827, 0.3833, 0.05045, 0.4197, 0.08029, 0.4496, 0.1167, 0.4717, 0.1582, 0.4854, 0.2032, 0.49, 0.25, 0.4854, 0.2968, 0.4717, 0.3418, 0.4496, 0.3833, 0.4197, 0.4197, 0.3833, 0.4496, 0.3418, 0.4717, 0.6167, 0.4496, 0.5803, 0.4197, 0.5803, 0.4197, 0.6167, 0.4496, 0.3833, 0.4496, 0.4197, 0.4197, 0.4197, 0.4197, 0.3833, 0.4496, 0.75, 0.49, 0.7968, 0.4854, 0.8418, 0.4717, 0.8833, 0.4496, 0.9197, 0.4197, 0.9496, 0.3833, 0.9717, 0.3418, 0.9854, 0.2968, 0.99, 0.25, 0.9854, 0.2032, 0.9717, 0.1582, 0.9496, 0.1167, 0.9197, 0.08029, 0.8833, 0.05045, 0.8418, 0.02827, 0.7968, 0.01461, 0.75, 0.01, 0.7032, 0.01461, 0.6582, 0.02827, 0.6167, 0.05045, 0.5803, 0.08029, 0.5504, 0.1167, 0.5283, 0.1582, 0.5146, 0.2032, 0.51, 0.25, 0.5146, 0.2968, 0.5283, 0.3418, 0.5504, 0.3833, 0.5803, 0.4197, 0.6167, 0.4496, 0.6582, 0.4717, 0.7032, 0.4854, 0.8833, 0.4496, 0.8418, 0.4717, 0.8418, 0.4717, 0.8833, 0.4496, 0.6167, 0.4496, 0.5803, 0.4197, 0.5803, 0.4197, 0.6167, 0.4496, 0.1582, 0.4717, 0.2032, 0.4854, 0.2032, 0.4854, 0.1582, 0.4717, 0.125, 0.5, 0.125, 1.0, 0.125, 1.0, 0.125, 0.5, 0.7032, 0.4854, 0.6582, 0.4717, 0.6582, 0.4717, 0.7032, 0.4854, 0.2968, 0.4854, 0.3418, 0.4717, 0.3418, 0.4717, 0.2968, 0.4854, 0.875, 1.0, 0.875, 0.5, 0.875, 0.5, 0.875, 1.0, 0.8418, 0.4717, 0.7968, 0.4854, 0.7968, 0.4854, 0.8418, 0.4717, 0.6582, 0.4717, 0.6167, 0.4496, 0.6167, 0.4496, 0.6582, 0.4717, 0.8833, 0.4496, 0.8418, 0.4717, 0.8418, 0.4717, 0.8833, 0.4496, 0.7968, 0.4854, 0.75, 0.49, 0.75, 0.49, 0.7968, 0.4854, 0.1167, 0.4496, 0.1582, 0.4717, 0.1582, 0.4717, 0.1167, 0.4496, 0.3418, 0.4717, 0.3833, 0.4496, 0.3833, 0.4496, 0.3418, 0.4717, 0.25, 0.49, 0.2968, 0.4854, 0.2968, 0.4854, 0.25, 0.49, 0.7032, 0.4854, 0.6582, 0.4717, 0.6582, 0.4717, 0.7032, 0.4854, 0.125, 0.5, 0.125, 1.0, 0.125, 1.0, 0.125, 0.5, 0.9197, 0.4197, 0.8833, 0.4496, 0.8833, 0.4496, 0.9197, 0.4197, 0.1582, 0.4717, 0.2032, 0.4854, 0.2032, 0.4854, 0.1582, 0.4717, 1.0, 0.5, 1.0, 1.0, 0.9688, 1.0, 0.9688, 0.5, 0.9688, 0.5, 0.9688, 1.0, 0.9375, 1.0, 0.9375, 0.5, 0.9375, 0.5, 0.9375, 1.0, 0.9062, 1.0, 0.9062, 0.5, 0.9062, 0.5, 0.9062, 1.0, 0.875, 1.0, 0.875, 0.5, 0.125, 0.5, 0.125, 1.0, 0.09375, 1.0, 0.09375, 0.5, 0.09375, 0.5, 0.09375, 1.0, 0.0625, 1.0, 0.0625, 0.5, 0.0625, 0.5, 0.0625, 1.0, 0.03125, 1.0, 0.03125, 0.5, 0.03125, 0.5, 0.03125, 1.0, 0.0, 1.0, 0.0, 0.5, 0.7968, 0.4854, 0.75, 0.49, 0.75, 0.49, 0.7968, 0.4854, 0.08029, 0.4197, 0.1167, 0.4496, 0.1167, 0.4496, 0.08029, 0.4197, 0.3418, 0.4717, 0.3833, 0.4496, 0.3833, 0.4496, 0.3418, 0.4717, 0.75, 0.49, 0.7032, 0.4854, 0.7032, 0.4854, 0.75, 0.49, 0.25, 0.49, 0.2968, 0.4854, 0.2968, 0.4854, 0.25, 0.49, 0.2032, 0.4854, 0.25, 0.49, 0.25, 0.49, 0.2032, 0.4854, 0.6582, 0.4717, 0.6167, 0.4496, 0.6167, 0.4496, 0.6582, 0.4717, 0.9197, 0.4197, 0.8833, 0.4496, 0.8833, 0.4496, 0.9197, 0.4197, 0.1167, 0.4496, 0.1582, 0.4717, 0.1582, 0.4717, 0.1167, 0.4496, 0.3833, 0.4496, 0.4197, 0.4197, 0.4197, 0.4197, 0.3833, 0.4496])
me_cylinder_002.materials.append(mat_material_001)
me_cylinder_002.update()
me_cylinder_003 = bpy.data.meshes.new('Cylinder.003')
me_cylinder_003.from_pydata([(0.0, 1.0, -1.0), (0.0, 1.0, 1.0), (0.1951, 0.9808, -1.0), (0.1951, 0.9808, 1.0), (0.3827, 0.9239, -1.0), (0.3827, 0.9239, 1.0), (0.5556, 0.8315, -1.0), (0.5556, 0.8315, 1.0), (0.7071, 0.7071, -1.0), (0.7071, 0.7071, 1.0), (0.8315, 0.5556, -1.0), (0.8315, 0.5556, 1.0), (0.9239, 0.3827, -1.0), (0.9239, 0.3827, 1.0), (0.9808, 0.1951, -1.0), (0.9808, 0.1951, 1.0), (1.0, 0.0, -1.0), (1.0, 0.0, 1.0), (0.9808, -0.1951, -1.0), (0.9808, -0.1951, 1.0), (0.9239, -0.3827, -1.0), (0.9239, -0.3827, 1.0), (0.8315, -0.5556, -1.0), (0.8315, -0.5556, 1.0), (0.7071, -0.7071, -1.0), (0.7071, -0.7071, 1.0), (0.5556, -0.8315, -1.0), (0.5556, -0.8315, 1.0), (0.3827, -0.9239, -1.0), (0.3827, -0.9239, 1.0), (0.1951, -0.9808, -1.0), (0.1951, -0.9808, 1.0), (0.0, -1.0, -1.0), (0.0, -1.0, 1.0), (-0.1951, -0.9808, -1.0), (-0.1951, -0.9808, 1.0), (-0.3827, -0.9239, -1.0), (-0.3827, -0.9239, 1.0), (-0.5556, -0.8315, -1.0), (-0.5556, -0.8315, 1.0), (-0.7071, -0.7071, -1.0), (-0.7071, -0.7071, 1.0), (-0.8315, -0.5556, -1.0), (-0.8315, -0.5556, 1.0), (-0.9239, -0.3827, -1.0), (-0.9239, -0.3827, 1.0), (-0.9808, -0.1951, -1.0), (-0.9808, -0.1951, 1.0), (-1.0, 0.0, -1.0), (-1.0, 0.0, 1.0), (-0.9808, 0.1951, -1.0), (-0.9808, 0.1951, 1.0), (-0.9239, 0.3827, -1.0), (-0.9239, 0.3827, 1.0), (-0.8315, 0.5556, -1.0), (-0.8315, 0.5556, 1.0), (-0.7071, 0.7071, -1.0), (-0.7071, 0.7071, 1.0), (-0.5556, 0.8315, -1.0), (-0.5556, 0.8315, 1.0), (-0.3827, 0.9239, -1.0), (-0.3827, 0.9239, 1.0), (-0.1951, 0.9808, -1.0), (-0.1951, 0.9808, 1.0)], [], [(0, 1, 3, 2), (2, 3, 5, 4), (4, 5, 7, 6), (6, 7, 9, 8), (8, 9, 11, 10), (10, 11, 13, 12), (12, 13, 15, 14), (14, 15, 17, 16), (16, 17, 19, 18), (18, 19, 21, 20), (20, 21, 23, 22), (22, 23, 25, 24), (24, 25, 27, 26), (26, 27, 29, 28), (28, 29, 31, 30), (30, 31, 33, 32), (32, 33, 35, 34), (34, 35, 37, 36), (36, 37, 39, 38), (38, 39, 41, 40), (40, 41, 43, 42), (42, 43, 45, 44), (44, 45, 47, 46), (46, 47, 49, 48), (48, 49, 51, 50), (50, 51, 53, 52), (52, 53, 55, 54), (54, 55, 57, 56), (56, 57, 59, 58), (58, 59, 61, 60), (3, 1, 63, 61, 59, 57, 55, 53, 51, 49, 47, 45, 43, 41, 39, 37, 35, 33, 31, 29, 27, 25, 23, 21, 19, 17, 15, 13, 11, 9, 7, 5), (60, 61, 63, 62), (62, 63, 1, 0), (0, 2, 4, 6, 8, 10, 12, 14, 16, 18, 20, 22, 24, 26, 28, 30, 32, 34, 36, 38, 40, 42, 44, 46, 48, 50, 52, 54, 56, 58, 60, 62)])
me_cylinder_003.polygons.foreach_set('use_smooth', [True] * 34)
_uv = me_cylinder_003.uv_layers.new(name='UVMap')
_uv.uv.foreach_set('vector', [1.0, 0.5, 1.0, 1.0, 0.9688, 1.0, 0.9688, 0.5, 0.9688, 0.5, 0.9688, 1.0, 0.9375, 1.0, 0.9375, 0.5, 0.9375, 0.5, 0.9375, 1.0, 0.9062, 1.0, 0.9062, 0.5, 0.9062, 0.5, 0.9062, 1.0, 0.875, 1.0, 0.875, 0.5, 0.875, 0.5, 0.875, 1.0, 0.8438, 1.0, 0.8438, 0.5, 0.8438, 0.5, 0.8438, 1.0, 0.8125, 1.0, 0.8125, 0.5, 0.8125, 0.5, 0.8125, 1.0, 0.7812, 1.0, 0.7812, 0.5, 0.7812, 0.5, 0.7812, 1.0, 0.75, 1.0, 0.75, 0.5, 0.75, 0.5, 0.75, 1.0, 0.7188, 1.0, 0.7188, 0.5, 0.7188, 0.5, 0.7188, 1.0, 0.6875, 1.0, 0.6875, 0.5, 0.6875, 0.5, 0.6875, 1.0, 0.6562, 1.0, 0.6562, 0.5, 0.6562, 0.5, 0.6562, 1.0, 0.625, 1.0, 0.625, 0.5, 0.625, 0.5, 0.625, 1.0, 0.5938, 1.0, 0.5938, 0.5, 0.5938, 0.5, 0.5938, 1.0, 0.5625, 1.0, 0.5625, 0.5, 0.5625, 0.5, 0.5625, 1.0, 0.5312, 1.0, 0.5312, 0.5, 0.5312, 0.5, 0.5312, 1.0, 0.5, 1.0, 0.5, 0.5, 0.5, 0.5, 0.5, 1.0, 0.4688, 1.0, 0.4688, 0.5, 0.4688, 0.5, 0.4688, 1.0, 0.4375, 1.0, 0.4375, 0.5, 0.4375, 0.5, 0.4375, 1.0, 0.4062, 1.0, 0.4062, 0.5, 0.4062, 0.5, 0.4062, 1.0, 0.375, 1.0, 0.375, 0.5, 0.375, 0.5, 0.375, 1.0, 0.3438, 1.0, 0.3438, 0.5, 0.3438, 0.5, 0.3438, 1.0, 0.3125, 1.0, 0.3125, 0.5, 0.3125, 0.5, 0.3125, 1.0, 0.2812, 1.0, 0.2812, 0.5, 0.2812, 0.5, 0.2812, 1.0, 0.25, 1.0, 0.25, 0.5, 0.25, 0.5, 0.25, 1.0, 0.2188, 1.0, 0.2188, 0.5, 0.2188, 0.5, 0.2188, 1.0, 0.1875, 1.0, 0.1875, 0.5, 0.1875, 0.5, 0.1875, 1.0, 0.1562, 1.0, 0.1562, 0.5, 0.1562, 0.5, 0.1562, 1.0, 0.125, 1.0, 0.125, 0.5, 0.125, 0.5, 0.125, 1.0, 0.09375, 1.0, 0.09375, 0.5, 0.09375, 0.5, 0.09375, 1.0, 0.0625, 1.0, 0.0625, 0.5, 0.2968, 0.4854, 0.25, 0.49, 0.2032, 0.4854, 0.1582, 0.4717, 0.1167, 0.4496, 0.08029, 0.4197, 0.05045, 0.3833, 0.02827, 0.3418, 0.01461, 0.2968, 0.01, 0.25, 0.01461, 0.2032, 0.02827, 0.1582, 0.05045, 0.1167, 0.08029, 0.08029, 0.1167, 0.05045, 0.1582, 0.02827, 0.2032, 0.01461, 0.25, 0.01, 0.2968, 0.01461, 0.3418, 0.02827, 0.3833, 0.05045, 0.4197, 0.08029, 0.4496, 0.1167, 0.4717, 0.1582, 0.4854, 0.2032, 0.49, 0.25, 0.4854, 0.2968, 0.4717, 0.3418, 0.4496, 0.3833, 0.4197, 0.4197, 0.3833, 0.4496, 0.3418, 0.4717, 0.0625, 0.5, 0.0625, 1.0, 0.03125, 1.0, 0.03125, 0.5, 0.03125, 0.5, 0.03125, 1.0, 0.0, 1.0, 0.0, 0.5, 0.75, 0.49, 0.7968, 0.4854, 0.8418, 0.4717, 0.8833, 0.4496, 0.9197, 0.4197, 0.9496, 0.3833, 0.9717, 0.3418, 0.9854, 0.2968, 0.99, 0.25, 0.9854, 0.2032, 0.9717, 0.1582, 0.9496, 0.1167, 0.9197, 0.08029, 0.8833, 0.05045, 0.8418, 0.02827, 0.7968, 0.01461, 0.75, 0.01, 0.7032, 0.01461, 0.6582, 0.02827, 0.6167, 0.05045, 0.5803, 0.08029, 0.5504, 0.1167, 0.5283, 0.1582, 0.5146, 0.2032, 0.51, 0.25, 0.5146, 0.2968, 0.5283, 0.3418, 0.5504, 0.3833, 0.5803, 0.4197, 0.6167, 0.4496, 0.6582, 0.4717, 0.7032, 0.4854])
me_cylinder_003.materials.append(mat_material_003)
me_cylinder_003.update()
me_cube_010 = bpy.data.meshes.new('Cube.010')
me_cube_010.from_pydata([(-1.0, -1.0, -1.0), (-1.0, -1.0, 1.0), (-1.0, 1.0, -1.0), (-1.0, 1.0, 1.0), (1.0, -1.0, -1.0), (1.0, -1.0, 1.0), (1.0, 1.0, -1.0), (1.0, 1.0, 1.0)], [], [(0, 1, 3, 2), (2, 3, 7, 6), (6, 7, 5, 4), (4, 5, 1, 0), (2, 6, 4, 0), (7, 3, 1, 5)])
_uv = me_cube_010.uv_layers.new(name='UVMap')
_uv.uv.foreach_set('vector', [0.375, 0.0, 0.625, 0.0, 0.625, 0.25, 0.375, 0.25, 0.375, 0.25, 0.625, 0.25, 0.625, 0.5, 0.375, 0.5, 0.375, 0.5, 0.625, 0.5, 0.625, 0.75, 0.375, 0.75, 0.375, 0.75, 0.625, 0.75, 0.625, 1.0, 0.375, 1.0, 0.125, 0.5, 0.375, 0.5, 0.375, 0.75, 0.125, 0.75, 0.625, 0.5, 0.875, 0.5, 0.875, 0.75, 0.625, 0.75])
me_cube_010.materials.append(mat_material_002)
me_cube_010.update()
me_cylinder_001 = bpy.data.meshes.new('Cylinder.001')
me_cylinder_001.from_pydata([(0.2424, 0.8412, -1.0), (0.2424, 0.8412, 1.0), (0.4018, 0.7777, -1.0), (0.4018, 0.7777, 1.0), (0.5458, 0.6844, -1.0), (0.5458, 0.6844, 1.0), (0.6688, 0.5648, -1.0), (0.6688, 0.5648, 1.0), (0.7662, 0.4234, -1.0), (0.7662, 0.4234, 1.0), (0.8341, 0.2658, -1.0), (0.8341, 0.2658, 1.0), (0.8699, 0.09801, -1.0), (0.8699, 0.09801, 1.0), (0.8723, -0.07359, -1.0), (0.8723, -0.07359, 1.0), (0.8412, -0.2424, -1.0), (0.8412, -0.2424, 1.0), (0.7777, -0.4018, -1.0), (0.7777, -0.4018, 1.0), (0.6844, -0.5458, -1.0), (0.6844, -0.5458, 1.0), (0.5648, -0.6688, -1.0), (0.5648, -0.6688, 1.0), (0.4234, -0.7662, -1.0), (0.4234, -0.7662, 1.0), (0.2658, -0.8341, -1.0), (0.2658, -0.8341, 1.0), (0.09801, -0.8699, -1.0), (0.09801, -0.8699, 1.0), (-0.07359, -0.8723, -1.0), (-0.07359, -0.8723, 1.0), (-0.2424, -0.8412, -1.0), (-0.2424, -0.8412, 1.0), (-0.4018, -0.7777, -1.0), (-0.4018, -0.7777, 1.0), (-0.5458, -0.6844, -1.0), (-0.5458, -0.6844, 1.0), (-0.6688, -0.5648, -1.0), (-0.6688, -0.5648, 1.0), (-0.7662, -0.4234, -1.0), (-0.7662, -0.4234, 1.0), (-0.8341, -0.2658, -1.0), (-0.8341, -0.2658, 1.0), (-0.8699, -0.09801, -1.0), (-0.8699, -0.09801, 1.0), (-0.8723, 0.07359, -1.0), (-0.8723, 0.07359, 1.0), (-0.8412, 0.2424, -1.0), (-0.8412, 0.2424, 1.0), (-0.7777, 0.4018, -1.0), (-0.7777, 0.4018, 1.0), (-0.6844, 0.5458, -1.0), (-0.6844, 0.5458, 1.0), (-0.5648, 0.6688, -1.0), (-0.5648, 0.6688, 1.0), (-0.4234, 0.7662, -1.0), (-0.4234, 0.7662, 1.0), (-0.2658, 0.8341, -1.0), (-0.2658, 0.8341, 1.0), (-0.09801, 0.8699, -1.0), (-0.09801, 0.8699, 1.0), (0.07359, 0.8723, -1.0), (0.07359, 0.8723, 1.0), (0.0, 1.0, -1.0), (0.1951, 0.9808, -1.0), (0.1951, 0.9808, 1.0), (0.0, 1.0, 1.0), (0.3827, 0.9239, -1.0), (0.3827, 0.9239, 1.0), (0.5556, 0.8315, -1.0), (0.5556, 0.8315, 1.0), (0.7071, 0.7071, -1.0), (0.7071, 0.7071, 1.0), (0.8315, 0.5556, -1.0), (0.8315, 0.5556, 1.0), (0.9239, 0.3827, -1.0), (0.9239, 0.3827, 1.0), (0.9808, 0.1951, -1.0), (0.9808, 0.1951, 1.0), (1.0, 0.0, -1.0), (1.0, 0.0, 1.0), (0.9808, -0.1951, -1.0), (0.9808, -0.1951, 1.0), (0.9239, -0.3827, -1.0), (0.9239, -0.3827, 1.0), (0.8315, -0.5556, -1.0), (0.8315, -0.5556, 1.0), (0.7071, -0.7071, -1.0), (0.7071, -0.7071, 1.0), (0.5556, -0.8315, -1.0), (0.5556, -0.8315, 1.0), (0.3827, -0.9239, -1.0), (0.3827, -0.9239, 1.0), (0.1951, -0.9808, -1.0), (0.1951, -0.9808, 1.0), (0.0, -1.0, -1.0), (0.0, -1.0, 1.0), (-0.1951, -0.9808, -1.0), (-0.1951, -0.9808, 1.0), (-0.3827, -0.9239, -1.0), (-0.3827, -0.9239, 1.0), (-0.5556, -0.8315, -1.0), (-0.5556, -0.8315, 1.0), (-0.7071, -0.7071, -1.0), (-0.7071, -0.7071, 1.0), (-0.8315, -0.5556, -1.0), (-0.8315, -0.5556, 1.0), (-0.9239, -0.3827, -1.0), (-0.9239, -0.3827, 1.0), (-0.9808, -0.1951, -1.0), (-0.9808, -0.1951, 1.0), (-1.0, 0.0, -1.0), (-1.0, 0.0, 1.0), (-0.9808, 0.1951, -1.0), (-0.9808, 0.1951, 1.0), (-0.9239, 0.3827, -1.0), (-0.9239, 0.3827, 1.0), (-0.8315, 0.5556, -1.0), (-0.8315, 0.5556, 1.0), (-0.7071, 0.7071, -1.0), (-0.7071, 0.7071, 1.0), (-0.5556, 0.8315, -1.0), (-0.5556, 0.8315, 1.0), (-0.3827, 0.9239, -1.0), (-0.3827, 0.9239, 1.0), (-0.1951, 0.9808, -1.0), (-0.1951, 0.9808, 1.0)], [], [(3, 1, 63, 61, 59, 57, 55, 53, 51, 49, 47, 45, 43, 41, 39, 37, 35, 33, 31, 29, 27, 25, 23, 21, 19, 17, 15, 13, 11, 9, 7, 5), (0, 2, 4, 6, 8, 10, 12, 14, 16, 18, 20, 22, 24, 26, 28, 30, 32, 34, 36, 38, 40, 42, 44, 46, 48, 50, 52, 54, 56, 58, 60, 62), (1, 3, 66), (3, 5, 69), (5, 7, 71), (7, 9, 73), (9, 11, 75), (11, 13, 77), (13, 15, 79), (15, 17, 81), (17, 19, 83), (19, 21, 85), (21, 23, 87), (23, 25, 89), (25, 27, 91), (27, 29, 93), (29, 31, 95), (31, 33, 97), (33, 35, 99), (35, 37, 101), (37, 39, 103), (39, 41, 105), (41, 43, 107), (43, 45, 109), (45, 47, 111), (47, 49, 113), (49, 51, 115), (51, 53, 117), (53, 55, 119), (55, 57, 121), (57, 59, 123), (59, 61, 125), (61, 63, 127), (63, 1, 67), (60, 58, 124), (62, 60, 126), (0, 62, 64), (2, 0, 65), (4, 2, 68), (6, 4, 70), (8, 6, 72), (10, 8, 74), (12, 10, 76), (14, 12, 78), (16, 14, 80), (58, 56, 122), (56, 54, 120), (54, 52, 118), (52, 50, 116), (50, 48, 114), (48, 46, 112), (46, 44, 110), (18, 16, 82), (20, 18, 84), (22, 20, 86), (24, 22, 88), (26, 24, 90), (28, 26, 92), (30, 28, 94), (32, 30, 96), (34, 32, 98), (36, 34, 100), (38, 36, 102), (40, 38, 104), (42, 40, 106), (44, 42, 108), (65, 66, 3, 2), (0, 64, 67, 1), (68, 69, 5, 4), (70, 71, 7, 6), (72, 73, 9, 8), (74, 75, 11, 10), (76, 77, 13, 12), (78, 79, 15, 14), (80, 81, 17, 16), (82, 83, 19, 18), (84, 85, 21, 20), (86, 87, 23, 22), (88, 89, 25, 24), (90, 91, 27, 26), (92, 93, 29, 28), (94, 95, 31, 30), (96, 97, 33, 32), (98, 99, 35, 34)])
_uv = me_cylinder_001.uv_layers.new(name='UVMap')
_uv.uv.foreach_set('vector', [0.291, 0.4561, 0.25, 0.4601, 0.209, 0.4561, 0.1696, 0.4441, 0.1333, 0.4247, 0.1014, 0.3986, 0.07531, 0.3667, 0.05589, 0.3304, 0.04394, 0.291, 0.0399, 0.25, 0.04394, 0.209, 0.05589, 0.1696, 0.07531, 0.1333, 0.1014, 0.1014, 0.1333, 0.07531, 0.1696, 0.05589, 0.209, 0.04394, 0.25, 0.0399, 0.291, 0.04394, 0.3304, 0.05589, 0.3667, 0.07531, 0.3986, 0.1014, 0.4247, 0.1333, 0.4441, 0.1696, 0.4561, 0.209, 0.4601, 0.25, 0.4561, 0.291, 0.4441, 0.3304, 0.4247, 0.3667, 0.3986, 0.3986, 0.3667, 0.4247, 0.3304, 0.4441, 0.75, 0.4601, 0.791, 0.4561, 0.8304, 0.4441, 0.8667, 0.4247, 0.8986, 0.3986, 0.9247, 0.3667, 0.9441, 0.3304, 0.9561, 0.291, 0.9601, 0.25, 0.9561, 0.209, 0.9441, 0.1696, 0.9247, 0.1333, 0.8986, 0.1014, 0.8667, 0.07531, 0.8304, 0.05589, 0.791, 0.04394, 0.75, 0.0399, 0.709, 0.04394, 0.6696, 0.05589, 0.6333, 0.07531, 0.6014, 0.1014, 0.5753, 0.1333, 0.5559, 0.1696, 0.5439, 0.209, 0.5399, 0.25, 0.5439, 0.291, 0.5559, 0.3304, 0.5753, 0.3667, 0.6014, 0.3986, 0.6333, 0.4247, 0.6696, 0.4441, 0.709, 0.4561, 0.25, 0.4601, 0.291, 0.4561, 0.2968, 0.4854, 0.291, 0.4561, 0.3304, 0.4441, 0.3418, 0.4717, 0.3304, 0.4441, 0.3667, 0.4247, 0.3833, 0.4496, 0.3667, 0.4247, 0.3986, 0.3986, 0.4197, 0.4197, 0.3986, 0.3986, 0.4247, 0.3667, 0.4496, 0.3833, 0.4247, 0.3667, 0.4441, 0.3304, 0.4717, 0.3418, 0.4441, 0.3304, 0.4561, 0.291, 0.4854, 0.2968, 0.4561, 0.291, 0.4601, 0.25, 0.49, 0.25, 0.4601, 0.25, 0.4561, 0.209, 0.4854, 0.2032, 0.4561, 0.209, 0.4441, 0.1696, 0.4717, 0.1582, 0.4441, 0.1696, 0.4247, 0.1333, 0.4496, 0.1167, 0.4247, 0.1333, 0.3986, 0.1014, 0.4197, 0.08029, 0.3986, 0.1014, 0.3667, 0.07531, 0.3833, 0.05045, 0.3667, 0.07531, 0.3304, 0.05589, 0.3418, 0.02827, 0.3304, 0.05589, 0.291, 0.04394, 0.2968, 0.01461, 0.291, 0.04394, 0.25, 0.0399, 0.25, 0.01, 0.25, 0.0399, 0.209, 0.04394, 0.2032, 0.01461, 0.209, 0.04394, 0.1696, 0.05589, 0.1582, 0.02827, 0.1696, 0.05589, 0.1333, 0.07531, 0.1167, 0.05045, 0.1333, 0.07531, 0.1014, 0.1014, 0.08029, 0.08029, 0.1014, 0.1014, 0.07531, 0.1333, 0.05045, 0.1167, 0.07531, 0.1333, 0.05589, 0.1696, 0.02827, 0.1582, 0.05589, 0.1696, 0.04394, 0.209, 0.01461, 0.2032, 0.04394, 0.209, 0.0399, 0.25, 0.01, 0.25, 0.0399, 0.25, 0.04394, 0.291, 0.01461, 0.2968, 0.04394, 0.291, 0.05589, 0.3304, 0.02827, 0.3418, 0.05589, 0.3304, 0.07531, 0.3667, 0.05045, 0.3833, 0.07531, 0.3667, 0.1014, 0.3986, 0.08029, 0.4197, 0.1014, 0.3986, 0.1333, 0.4247, 0.1167, 0.4496, 0.1333, 0.4247, 0.1696, 0.4441, 0.1582, 0.4717, 0.1696, 0.4441, 0.209, 0.4561, 0.2032, 0.4854, 0.209, 0.4561, 0.25, 0.4601, 0.25, 0.49, 0.6696, 0.4441, 0.6333, 0.4247, 0.6582, 0.4717, 0.709, 0.4561, 0.6696, 0.4441, 0.7032, 0.4854, 0.75, 0.4601, 0.709, 0.4561, 0.75, 0.49, 0.791, 0.4561, 0.75, 0.4601, 0.7968, 0.4854, 0.8304, 0.4441, 0.791, 0.4561, 0.8418, 0.4717, 0.8667, 0.4247, 0.8304, 0.4441, 0.8833, 0.4496, 0.8986, 0.3986, 0.8667, 0.4247, 0.9197, 0.4197, 0.9247, 0.3667, 0.8986, 0.3986, 0.9496, 0.3833, 0.9441, 0.3304, 0.9247, 0.3667, 0.9717, 0.3418, 0.9561, 0.291, 0.9441, 0.3304, 0.9854, 0.2968, 0.9601, 0.25, 0.9561, 0.291, 0.99, 0.25, 0.6333, 0.4247, 0.6014, 0.3986, 0.6167, 0.4496, 0.6014, 0.3986, 0.5753, 0.3667, 0.5803, 0.4197, 0.5753, 0.3667, 0.5559, 0.3304, 0.5504, 0.3833, 0.5559, 0.3304, 0.5439, 0.291, 0.5283, 0.3418, 0.5439, 0.291, 0.5399, 0.25, 0.5146, 0.2968, 0.5399, 0.25, 0.5439, 0.209, 0.51, 0.25, 0.5439, 0.209, 0.5559, 0.1696, 0.5146, 0.2032, 0.9561, 0.209, 0.9601, 0.25, 0.9854, 0.2032, 0.9441, 0.1696, 0.9561, 0.209, 0.9717, 0.1582, 0.9247, 0.1333, 0.9441, 0.1696, 0.9496, 0.1167, 0.8986, 0.1014, 0.9247, 0.1333, 0.9197, 0.08029, 0.8667, 0.07531, 0.8986, 0.1014, 0.8833, 0.05045, 0.8304, 0.05589, 0.8667, 0.07531, 0.8418, 0.02827, 0.791, 0.04394, 0.8304, 0.05589, 0.7968, 0.01461, 0.75, 0.0399, 0.791, 0.04394, 0.75, 0.01, 0.709, 0.04394, 0.75, 0.0399, 0.7032, 0.01461, 0.6696, 0.05589, 0.709, 0.04394, 0.6582, 0.02827, 0.6333, 0.07531, 0.6696, 0.05589, 0.6167, 0.05045, 0.6014, 0.1014, 0.6333, 0.07531, 0.5803, 0.08029, 0.5753, 0.1333, 0.6014, 0.1014, 0.5504, 0.1167, 0.5559, 0.1696, 0.5753, 0.1333, 0.5283, 0.1582, 0.7968, 0.4854, 0.2968, 0.4854, 0.291, 0.4561, 0.791, 0.4561, 0.75, 0.4601, 0.75, 0.49, 0.25, 0.49, 0.25, 0.4601, 0.8418, 0.4717, 0.3418, 0.4717, 0.3304, 0.4441, 0.8304, 0.4441, 0.8833, 0.4496, 0.3833, 0.4496, 0.3667, 0.4247, 0.8667, 0.4247, 0.9197, 0.4197, 0.4197, 0.4197, 0.3986, 0.3986, 0.8986, 0.3986, 0.9496, 0.3833, 0.4496, 0.3833, 0.4247, 0.3667, 0.9247, 0.3667, 0.9717, 0.3418, 0.4717, 0.3418, 0.4441, 0.3304, 0.9441, 0.3304, 0.9854, 0.2968, 0.4854, 0.2968, 0.4561, 0.291, 0.9561, 0.291, 0.99, 0.25, 0.49, 0.25, 0.4601, 0.25, 0.9601, 0.25, 0.9854, 0.2032, 0.4854, 0.2032, 0.4561, 0.209, 0.9561, 0.209, 0.9717, 0.1582, 0.4717, 0.1582, 0.4441, 0.1696, 0.9441, 0.1696, 0.9496, 0.1167, 0.4496, 0.1167, 0.4247, 0.1333, 0.9247, 0.1333, 0.9197, 0.08029, 0.4197, 0.08029, 0.3986, 0.1014, 0.8986, 0.1014, 0.8833, 0.05045, 0.3833, 0.05045, 0.3667, 0.07531, 0.8667, 0.07531, 0.8418, 0.02827, 0.3418, 0.02827, 0.3304, 0.05589, 0.8304, 0.05589, 0.7968, 0.01461, 0.2968, 0.01461, 0.291, 0.04394, 0.791, 0.04394, 0.75, 0.01, 0.25, 0.01, 0.25, 0.0399, 0.75, 0.0399, 0.7032, 0.01461, 0.2032, 0.01461, 0.209, 0.04394, 0.709, 0.04394])
me_cylinder_001.update()

# ---- objects
ob_cube = bpy.data.objects.new('Cube', me_cube)
ob_light_noimp = bpy.data.objects.new('Light-noimp', light_light)
ob_camera_noimp = bpy.data.objects.new('Camera-noimp', cam_camera)
ob_cube_004 = bpy.data.objects.new('Cube.004', me_cube_004)
ob_cube_001 = bpy.data.objects.new('Cube.001', me_cube_006)
ob_cube_002 = bpy.data.objects.new('Cube.002', me_cube_007)
ob_cube_003 = bpy.data.objects.new('Cube.003', me_cube_008)
ob_cube_005_noimp = bpy.data.objects.new('Cube.005-noimp', me_cube_009)
ob_cylinder_noimp = bpy.data.objects.new('Cylinder-noimp', me_cylinder)
ob_cylinder_001_noimp = bpy.data.objects.new('Cylinder.001-noimp', me_cylinder_002)
ob_cylinder_002_noimp = bpy.data.objects.new('Cylinder.002-noimp', me_cylinder_003)
ob_cube_006_noimp = bpy.data.objects.new('Cube.006-noimp', me_cube_010)
ob_cylinder_003_noimp = bpy.data.objects.new('Cylinder.003-noimp', me_cylinder_001)

# ---- transforms, parenting, visibility, modifiers, constraints
ob_cube.location = (0.0, 0.0, 0.0262)
ob_cube.scale = (1.0, 0.6, 0.06808)
ob_cube.lock_rotations_4d = False
ob_cube.empty_display_type = 'ARROWS'
ob_cube.lineart.crease_threshold = 0.0
_m = ob_cube.modifiers.new('Bevel', 'BEVEL')
_m.width = 0.06
_m.width_pct = 0.06
_m.segments = 4
ob_light_noimp.location = (4.076, 1.005, 5.904)
ob_light_noimp.rotation_euler = (0.6503, 0.05522, 1.866)
ob_light_noimp.lock_rotations_4d = False
ob_light_noimp.empty_display_type = 'ARROWS'
ob_light_noimp.color = (0.0, 0.0, 0.0, 0.0)
ob_light_noimp.lineart.crease_threshold = 0.0
ob_camera_noimp.location = (7.359, -6.926, 4.958)
ob_camera_noimp.rotation_euler = (1.109, 0.0, 0.8149)
ob_camera_noimp.lock_rotations_4d = False
ob_camera_noimp.empty_display_type = 'ARROWS'
ob_camera_noimp.color = (0.0, 0.0, 0.0, 0.0)
ob_camera_noimp.display_type = 'WIRE'
ob_camera_noimp.lineart.crease_threshold = 0.0
ob_cube_004.location = (0.8642, 0.3935, -0.3883)
ob_cube_004.scale = (0.075, 0.075, 0.35)
ob_cube_001.location = (0.8642, -0.4091, -0.3883)
ob_cube_001.scale = (0.075, 0.075, 0.35)
ob_cube_002.location = (-0.866, 0.3935, -0.3883)
ob_cube_002.scale = (0.075, 0.075, 0.35)
ob_cube_003.location = (-0.866, -0.4091, -0.3883)
ob_cube_003.scale = (0.075, 0.075, 0.35)
ob_cube_005_noimp.location = (0.009331, 0.0, 0.1621)
ob_cube_005_noimp.scale = (0.1683, 0.01948, 0.01907)
_m = ob_cube_005_noimp.modifiers.new('Bevel', 'BEVEL')
_m.width = 0.15
_m.width_pct = 0.15
_m.segments = 4
ob_cylinder_noimp.location = (-0.1684, 0.0, 0.1655)
ob_cylinder_noimp.rotation_euler = (1.571, -0.0, 0.0)
ob_cylinder_noimp.scale = (0.05971, 0.05971, 0.07913)
_m = ob_cylinder_noimp.modifiers.new('Bevel', 'BEVEL')
ob_cylinder_001_noimp.location = (0.5668, -0.01043, 0.2872)
ob_cylinder_001_noimp.scale = (0.05083, 0.05083, 0.007451)
_m = ob_cylinder_001_noimp.modifiers.new('Auto Smooth', 'NODES')
_m.node_group = ng_auto_smooth
_gi = [s.identifier for s in ng_auto_smooth.interface.items_tree if s.item_type == 'SOCKET' and s.in_out == 'INPUT']
_m[_gi[1]] = 0.5236  # Angle
ob_cylinder_002_noimp.location = (0.5668, -0.01043, 0.2872)
ob_cylinder_002_noimp.scale = (0.03142, 0.03142, 0.01489)
_m = ob_cylinder_002_noimp.modifiers.new('Auto Smooth', 'NODES')
_m.node_group = ng_auto_smooth
_gi = [s.identifier for s in ng_auto_smooth.interface.items_tree if s.item_type == 'SOCKET' and s.in_out == 'INPUT']
_m[_gi[1]] = 0.5236  # Angle
ob_cube_006_noimp.location = (0.4827, 0.1394, 0.2872)
ob_cube_006_noimp.rotation_euler = (0.0, -0.0, 0.3982)
ob_cube_006_noimp.scale = (-0.01707, 0.1787, 0.006455)
ob_cylinder_003_noimp.location = (0.0, 0.0, 0.6227)
ob_cylinder_003_noimp.rotation_euler = (1.571, -0.0, 0.0)
ob_cylinder_003_noimp.scale = (0.334, 0.334, -0.008415)

# ---- collection membership
col_collection.objects.link(ob_cube)
col_collection.objects.link(ob_light_noimp)
col_collection.objects.link(ob_camera_noimp)
col_collection.objects.link(ob_cube_004)
col_collection.objects.link(ob_cube_001)
col_collection.objects.link(ob_cube_002)
col_collection.objects.link(ob_cube_003)
col_collection.objects.link(ob_cube_005_noimp)
col_collection.objects.link(ob_cylinder_noimp)
col_collection.objects.link(ob_cylinder_001_noimp)
col_collection.objects.link(ob_cylinder_002_noimp)
col_collection.objects.link(ob_cube_006_noimp)
col_collection.objects.link(ob_cylinder_003_noimp)

# ---- scene / render settings (as saved in the file)
scene.camera = ob_camera_noimp
scene.frame_start = 1; scene.frame_end = 250; scene.frame_set(1)
scene.render.engine = 'BLENDER_EEVEE_NEXT'
scene.cycles.sampling_pattern = 'TABULATED_SOBOL'
bpy.context.view_layer.update()
